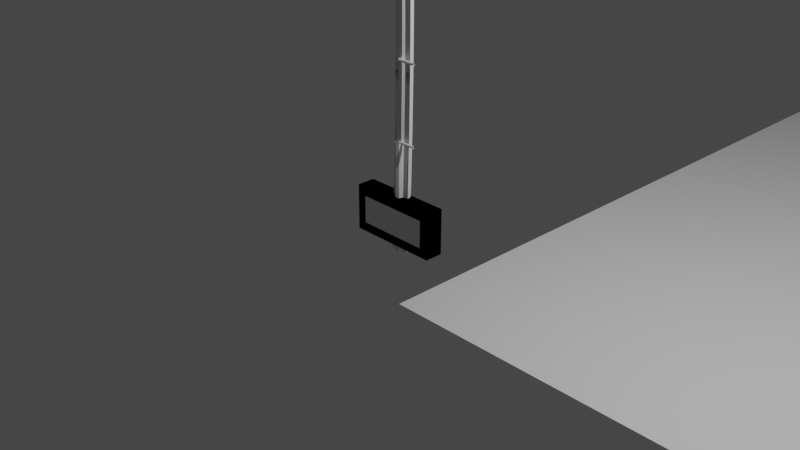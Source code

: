 # Source: reaperForge.blend  (saved by Blender 3.0.42; exported with 4.5.12 LTS)
import bpy
from mathutils import Matrix  # noqa: F401  (used for matrix-valued properties, if any)

bpy.ops.wm.read_factory_settings(use_empty=True)
scene = bpy.context.scene
scene.name = 'Scene'

# ---- collections
col_scalelengths = bpy.data.collections.new('ScaleLengths'); scene.collection.children.link(col_scalelengths)
col_fret = bpy.data.collections.new('Fret'); scene.collection.children.link(col_fret)
col_guitars = bpy.data.collections.new('Guitars'); scene.collection.children.link(col_guitars)
col_strings = bpy.data.collections.new('Strings'); col_guitars.children.link(col_strings)
col_ground = bpy.data.collections.new('Ground'); scene.collection.children.link(col_ground)
col_note = bpy.data.collections.new('Note'); scene.collection.children.link(col_note)

# ---- world
world_world = bpy.data.worlds.new('World'); scene.world = world_world
world_world.use_nodes = True; world_world.node_tree.nodes.clear()
_N = world_world.node_tree.nodes; _L = world_world.node_tree.links
n0 = _N.new('ShaderNodeOutputWorld'); n0.name = 'World Output'; n0.location = (300, 300)
n1 = _N.new('ShaderNodeBackground'); n1.name = 'Background'; n1.location = (10, 300)
n1.inputs[0].default_value = (0.05088, 0.05088, 0.05088, 1.0)
_L.new(n1.outputs[0], n0.inputs[0])
n0.is_active_output = True
world_world.color = (0.05088, 0.05088, 0.05088)
world_world.use_sun_shadow = False
world_world.sun_shadow_jitter_overblur = 0.0

# ---- cameras
cam_camera = bpy.data.cameras.new('Camera')
cam_camera.clip_end = 100.0
cam_camera.ortho_scale = 7.314

# ---- lights
light_light = bpy.data.lights.new('Light', 'POINT')
light_light.transmission_factor = 0.0
light_light.energy = 1000.0
light_light.shadow_soft_size = 0.1
light_light.shadow_maximum_resolution = 0.006
light_light.use_absolute_resolution = True

# ---- meshes
me_cube_001 = bpy.data.meshes.new('Cube.001')
me_cube_001.from_pydata([(1.776e-16, 0.0, 0.0), (1.776e-16, 0.03635, 0.0), (1.776e-16, 0.07067, 0.0), (1.776e-16, 0.1031, 0.0), (1.776e-16, 0.1336, 0.0), (1.776e-16, 0.1897, 0.0), (1.776e-16, 0.1625, 0.0), (1.776e-16, 0.2154, 0.0), (1.776e-16, 0.2397, 0.0), (1.776e-16, 0.2626, 0.0), (1.776e-16, 0.2842, 0.0), (1.776e-16, 0.3046, 0.0), (1.776e-16, 0.3239, 0.0), (1.776e-16, 0.342, 0.0), (1.776e-16, 0.3592, 0.0), (1.776e-16, 0.3754, 0.0), (1.776e-16, 0.3907, 0.0), (1.776e-16, 0.4051, 0.0), (1.776e-16, 0.4187, 0.0), (1.776e-16, 0.4316, 0.0), (1.776e-16, 0.4437, 0.0), (1.776e-16, 0.4551, 0.0), (1.776e-16, 0.4649, 0.0), (1.776e-16, 0.4761, 0.0), (1.776e-16, 0.4858, 0.0)], [], [])
_uv = me_cube_001.uv_layers.new(name='UVMap')
_uv.uv.foreach_set('vector', [])
me_cube_001.use_remesh_fix_poles = True
me_cube_001.use_remesh_preserve_attributes = False
me_cube_001.update()
me_cube_002 = bpy.data.meshes.new('Cube.002')
me_cube_002.from_pydata([(1.776e-16, 0.0, 0.1), (1.776e-16, 0.03849, 0.1), (1.776e-16, 0.07482, 0.1), (1.776e-16, 0.1091, 0.1), (1.776e-16, 0.172, 0.1), (1.776e-16, 0.1415, 0.1), (1.776e-16, 0.2009, 0.1), (1.776e-16, 0.2281, 0.1), (1.776e-16, 0.2538, 0.1), (1.776e-16, 0.278, 0.1), (1.776e-16, 0.3009, 0.1), (1.776e-16, 0.3225, 0.1), (1.776e-16, 0.3429, 0.1), (1.776e-16, 0.3621, 0.1), (1.776e-16, 0.3803, 0.1), (1.776e-16, 0.3975, 0.1), (1.776e-16, 0.4136, 0.1), (1.776e-16, 0.4289, 0.1), (1.776e-16, 0.4433, 0.1), (1.776e-16, 0.4569, 0.1), (1.776e-16, 0.4698, 0.1), (1.776e-16, 0.4819, 0.1), (1.776e-16, 0.4934, 0.1), (1.776e-16, 0.5042, 0.1), (1.776e-16, 0.5143, 0.1)], [], [])
_uv = me_cube_002.uv_layers.new(name='UVMap')
_uv.uv.foreach_set('vector', [])
me_cube_002.use_remesh_fix_poles = True
me_cube_002.use_remesh_preserve_attributes = False
me_cube_002.update()
me_cube_004 = bpy.data.meshes.new('Cube.004')
me_cube_004.from_pydata([(1.776e-16, 0.0, 0.2), (1.776e-16, 0.04847, 0.2), (1.776e-16, 0.09422, 0.2), (1.776e-16, 0.1374, 0.2), (1.776e-16, 0.2166, 0.2), (1.776e-16, 0.1782, 0.2), (1.776e-16, 0.2529, 0.2), (1.776e-16, 0.2872, 0.2), (1.776e-16, 0.3196, 0.2), (1.776e-16, 0.3501, 0.2), (1.776e-16, 0.3789, 0.2), (1.776e-16, 0.4061, 0.2), (1.776e-16, 0.4318, 0.2), (1.776e-16, 0.456, 0.2), (1.776e-16, 0.4789, 0.2), (1.776e-16, 0.5005, 0.2), (1.776e-16, 0.5209, 0.2), (1.776e-16, 0.5401, 0.2), (1.776e-16, 0.5583, 0.2), (1.776e-16, 0.5754, 0.2), (1.776e-16, 0.5916, 0.2), (1.776e-16, 0.6069, 0.2), (1.776e-16, 0.6213, 0.2), (1.776e-16, 0.6349, 0.2), (1.776e-16, 0.6477, 0.2)], [], [])
_uv = me_cube_004.uv_layers.new(name='UVMap')
_uv.uv.foreach_set('vector', [])
me_cube_004.use_remesh_fix_poles = True
me_cube_004.use_remesh_preserve_attributes = False
me_cube_004.update()
me_nurbspath_001 = bpy.data.meshes.new('NurbsPath.001')
me_nurbspath_001.from_pydata([(-0.09932, 0.01974, -0.3523), (-0.09355, 0.03872, -0.3531), (-0.0842, 0.05621, -0.3538), (-0.0716, 0.07155, -0.3544), (-0.05626, 0.08413, -0.3549), (-0.03875, 0.09348, -0.3553), (-0.01976, 0.09924, -0.3555), (4.295e-08, 0.1012, -0.3556), (0.01976, 0.09924, -0.3555), (0.03875, 0.09348, -0.3553), (0.05626, 0.08413, -0.3549), (0.0716, 0.07155, -0.3544), (0.0842, 0.05621, -0.3538), (0.09355, 0.03872, -0.3531), (0.09932, 0.01974, -0.3523), (0.1013, -1.989e-07, -0.3515), (0.05321, -0.003884, -0.3514), (0.02532, -0.03462, -0.3502), (-0.02532, -0.03462, -0.3502), (-0.05321, -0.003884, -0.3514), (-0.1013, -1.13e-07, -0.3515), (-0.09932, 0.01974, 4.61), (-0.09355, 0.03872, 4.611), (-0.0842, 0.05621, 4.612), (-0.0716, 0.07155, 4.612), (-0.05626, 0.08413, 4.613), (-0.03875, 0.09348, 4.613), (-0.01976, 0.09924, 4.613), (4.295e-08, 0.1012, 4.613), (0.01976, 0.09924, 4.613), (0.03875, 0.09348, 4.613), (0.05626, 0.08413, 4.613), (0.0716, 0.07155, 4.612), (0.0842, 0.05621, 4.612), (0.09355, 0.03872, 4.611), (0.09932, 0.01974, 4.61), (0.1013, 1.399e-07, 4.609), (0.05321, -0.003883, 4.609), (0.02532, -0.03462, 4.608), (-0.02532, -0.03462, 4.608), (-0.05321, -0.003883, 4.609), (-0.1013, 2.258e-07, 4.609), (-0.09932, 0.01974, 4.61), (-0.09355, 0.03872, 4.611), (-0.0842, 0.05621, 4.612), (-0.0716, 0.07155, 4.612), (-0.05626, 0.08413, 4.613), (-0.03875, 0.09348, 4.613), (-0.01976, 0.09924, 4.613), (4.295e-08, 0.1012, 4.613), (0.01976, 0.09924, 4.613), (0.03875, 0.09348, 4.613), (0.05626, 0.08413, 4.613), (0.0716, 0.07155, 4.612), (0.0842, 0.05621, 4.612), (0.09355, 0.03872, 4.611), (0.09932, 0.01974, 4.61), (0.1013, 1.399e-07, 4.609), (0.05321, -0.003883, 4.609), (0.02532, -0.03462, 4.608), (-0.02532, -0.03462, 4.608), (-0.05321, -0.003883, 4.609), (-0.1013, 2.258e-07, 4.609), (-0.09932, 0.02806, 4.394), (-0.09355, 0.04704, 4.395), (-0.0842, 0.06454, 4.396), (-0.0716, 0.07987, 4.396), (-0.05626, 0.09246, 4.397), (-0.03875, 0.1018, 4.397), (-0.01976, 0.1076, 4.397), (4.498e-08, 0.1095, 4.397), (0.01976, 0.1076, 4.397), (0.03875, 0.1018, 4.397), (0.05626, 0.09246, 4.397), (0.0716, 0.07987, 4.396), (0.0842, 0.06454, 4.396), (0.09355, 0.04704, 4.395), (0.09932, 0.02806, 4.394), (0.1013, 0.008318, 4.394), (0.05321, 0.004434, 4.393), (0.02532, -0.02631, 4.392), (-0.02532, -0.02631, 4.392), (-0.05321, 0.004434, 4.393), (-0.1013, 0.008318, 4.394), (-0.09932, 0.03562, 4.179), (-0.09355, 0.05461, 4.179), (-0.0842, 0.07211, 4.18), (-0.0716, 0.08744, 4.18), (-0.05626, 0.1, 4.181), (-0.03875, 0.1094, 4.181), (-0.01976, 0.1151, 4.181), (4.683e-08, 0.1171, 4.181), (0.01976, 0.1151, 4.181), (0.03875, 0.1094, 4.181), (0.05626, 0.1, 4.181), (0.0716, 0.08744, 4.18), (0.0842, 0.07211, 4.18), (0.09355, 0.05461, 4.179), (0.09932, 0.03562, 4.179), (0.1013, 0.01588, 4.178), (0.05321, 0.01199, 4.178), (0.02532, -0.01875, 4.177), (-0.02532, -0.01875, 4.177), (-0.05321, 0.01199, 4.178), (-0.1013, 0.01588, 4.178), (-0.09932, 0.04243, 3.963), (-0.09355, 0.06142, 3.963), (-0.0842, 0.07892, 3.964), (-0.0716, 0.09426, 3.964), (-0.05626, 0.1068, 3.965), (-0.03875, 0.1162, 3.965), (-0.01976, 0.122, 3.965), (4.849e-08, 0.1239, 3.965), (0.01976, 0.122, 3.965), (0.03875, 0.1162, 3.965), (0.05626, 0.1068, 3.965), (0.0716, 0.09426, 3.964), (0.0842, 0.07892, 3.964), (0.09355, 0.06142, 3.963), (0.09932, 0.04243, 3.963), (0.1013, 0.02268, 3.962), (0.05321, 0.0188, 3.962), (0.02532, -0.01195, 3.961), (-0.02532, -0.01195, 3.961), (-0.05321, 0.0188, 3.962), (-0.1013, 0.02268, 3.962), (-0.09932, 0.04848, 3.747), (-0.09355, 0.06747, 3.748), (-0.0842, 0.08497, 3.748), (-0.0716, 0.1003, 3.748), (-0.05626, 0.1129, 3.749), (-0.03875, 0.1223, 3.749), (-0.01976, 0.128, 3.749), (4.997e-08, 0.13, 3.749), (0.01976, 0.128, 3.749), (0.03875, 0.1223, 3.749), (0.05626, 0.1129, 3.749), (0.0716, 0.1003, 3.748), (0.0842, 0.08497, 3.748), (0.09355, 0.06747, 3.748), (0.09932, 0.04848, 3.747), (0.1013, 0.02873, 3.747), (0.05321, 0.02485, 3.746), (0.02532, -0.005906, 3.746), (-0.02532, -0.005906, 3.746), (-0.05321, 0.02485, 3.746), (-0.1013, 0.02873, 3.747), (-0.09932, 0.05378, 3.531), (-0.09355, 0.07277, 3.532), (-0.0842, 0.09027, 3.532), (-0.0716, 0.1056, 3.532), (-0.05626, 0.1182, 3.533), (-0.03875, 0.1276, 3.533), (-0.01976, 0.1333, 3.533), (5.126e-08, 0.1353, 3.533), (0.01976, 0.1333, 3.533), (0.03875, 0.1276, 3.533), (0.05626, 0.1182, 3.533), (0.0716, 0.1056, 3.532), (0.0842, 0.09027, 3.532), (0.09355, 0.07277, 3.532), (0.09932, 0.05378, 3.531), (0.1013, 0.03403, 3.531), (0.05321, 0.03014, 3.531), (0.02532, -0.0006164, 3.53), (-0.02532, -0.0006164, 3.53), (-0.05321, 0.03014, 3.531), (-0.1013, 0.03403, 3.531), (-0.09932, 0.05832, 3.316), (-0.09355, 0.07731, 3.316), (-0.0842, 0.09481, 3.316), (-0.0716, 0.1102, 3.317), (-0.05626, 0.1227, 3.317), (-0.03875, 0.1321, 3.317), (-0.01976, 0.1379, 3.317), (5.237e-08, 0.1398, 3.317), (0.01976, 0.1379, 3.317), (0.03875, 0.1321, 3.317), (0.05626, 0.1227, 3.317), (0.0716, 0.1102, 3.317), (0.0842, 0.09481, 3.316), (0.09355, 0.07731, 3.316), (0.09932, 0.05832, 3.316), (0.1013, 0.03856, 3.315), (0.05321, 0.03468, 3.315), (0.02532, 0.003918, 3.314), (-0.02532, 0.003918, 3.314), (-0.05321, 0.03468, 3.315), (-0.1013, 0.03856, 3.315), (-0.09932, 0.0621, 3.1), (-0.09355, 0.08109, 3.1), (-0.0842, 0.0986, 3.1), (-0.0716, 0.1139, 3.101), (-0.05626, 0.1265, 3.101), (-0.03875, 0.1359, 3.101), (-0.01976, 0.1416, 3.101), (5.33e-08, 0.1436, 3.101), (0.01976, 0.1416, 3.101), (0.03875, 0.1359, 3.101), (0.05626, 0.1265, 3.101), (0.0716, 0.1139, 3.101), (0.0842, 0.0986, 3.1), (0.09355, 0.08109, 3.1), (0.09932, 0.0621, 3.1), (0.1013, 0.04234, 3.099), (0.05321, 0.03846, 3.099), (0.02532, 0.007696, 3.099), (-0.02532, 0.007696, 3.099), (-0.05321, 0.03846, 3.099), (-0.1013, 0.04234, 3.099), (-0.09932, 0.06512, 2.884), (-0.09355, 0.08412, 2.884), (-0.0842, 0.1016, 2.884), (-0.0716, 0.117, 2.885), (-0.05626, 0.1296, 2.885), (-0.03875, 0.1389, 2.885), (-0.01976, 0.1447, 2.885), (5.403e-08, 0.1466, 2.885), (0.01976, 0.1447, 2.885), (0.03875, 0.1389, 2.885), (0.05626, 0.1296, 2.885), (0.0716, 0.117, 2.885), (0.0842, 0.1016, 2.884), (0.09355, 0.08412, 2.884), (0.09932, 0.06512, 2.884), (0.1013, 0.04537, 2.884), (0.05321, 0.04148, 2.884), (0.02532, 0.01072, 2.883), (-0.02532, 0.01072, 2.883), (-0.05321, 0.04148, 2.884), (-0.1013, 0.04537, 2.884), (-0.09932, 0.06739, 2.668), (-0.09355, 0.08639, 2.668), (-0.0842, 0.1039, 2.669), (-0.0716, 0.1192, 2.669), (-0.05626, 0.1318, 2.669), (-0.03875, 0.1412, 2.669), (-0.01976, 0.147, 2.669), (5.459e-08, 0.1489, 2.669), (0.01976, 0.147, 2.669), (0.03875, 0.1412, 2.669), (0.05626, 0.1318, 2.669), (0.0716, 0.1192, 2.669), (0.0842, 0.1039, 2.669), (0.09355, 0.08639, 2.668), (0.09932, 0.06739, 2.668), (0.1013, 0.04764, 2.668), (0.05321, 0.04375, 2.668), (0.02532, 0.01299, 2.668), (-0.02532, 0.01299, 2.668), (-0.05321, 0.04375, 2.668), (-0.1013, 0.04764, 2.668), (-0.09932, 0.0689, 2.453), (-0.09355, 0.0879, 2.453), (-0.0842, 0.1054, 2.453), (-0.0716, 0.1208, 2.453), (-0.05626, 0.1333, 2.453), (-0.03875, 0.1427, 2.453), (-0.01976, 0.1485, 2.453), (5.496e-08, 0.1504, 2.453), (0.01976, 0.1485, 2.453), (0.03875, 0.1427, 2.453), (0.05626, 0.1333, 2.453), (0.0716, 0.1208, 2.453), (0.0842, 0.1054, 2.453), (0.09355, 0.0879, 2.453), (0.09932, 0.0689, 2.453), (0.1013, 0.04915, 2.452), (0.05321, 0.04526, 2.452), (0.02532, 0.0145, 2.452), (-0.02532, 0.0145, 2.452), (-0.05321, 0.04526, 2.452), (-0.1013, 0.04915, 2.452), (-0.09932, 0.06966, 2.237), (-0.09355, 0.08866, 2.237), (-0.0842, 0.1062, 2.237), (-0.0716, 0.1215, 2.237), (-0.05626, 0.1341, 2.237), (-0.03875, 0.1435, 2.237), (-0.01976, 0.1492, 2.237), (5.514e-08, 0.1512, 2.237), (0.01976, 0.1492, 2.237), (0.03875, 0.1435, 2.237), (0.05626, 0.1341, 2.237), (0.0716, 0.1215, 2.237), (0.0842, 0.1062, 2.237), (0.09355, 0.08866, 2.237), (0.09932, 0.06966, 2.237), (0.1013, 0.04991, 2.237), (0.05321, 0.04602, 2.237), (0.02532, 0.01525, 2.237), (-0.02532, 0.01525, 2.237), (-0.05321, 0.04602, 2.237), (-0.1013, 0.04991, 2.237), (-0.09932, 0.06966, 2.021), (-0.09355, 0.08866, 2.021), (-0.0842, 0.1062, 2.021), (-0.0716, 0.1215, 2.021), (-0.05626, 0.1341, 2.021), (-0.03875, 0.1435, 2.021), (-0.01976, 0.1492, 2.021), (5.514e-08, 0.1512, 2.021), (0.01976, 0.1492, 2.021), (0.03875, 0.1435, 2.021), (0.05626, 0.1341, 2.021), (0.0716, 0.1215, 2.021), (0.0842, 0.1062, 2.021), (0.09355, 0.08866, 2.021), (0.09932, 0.06966, 2.021), (0.1013, 0.04991, 2.021), (0.05321, 0.04602, 2.021), (0.02532, 0.01525, 2.021), (-0.02532, 0.01525, 2.021), (-0.05321, 0.04602, 2.021), (-0.1013, 0.04991, 2.021), (-0.09932, 0.0689, 1.805), (-0.09355, 0.0879, 1.805), (-0.0842, 0.1054, 1.805), (-0.0716, 0.1208, 1.805), (-0.05626, 0.1333, 1.805), (-0.03875, 0.1427, 1.805), (-0.01976, 0.1485, 1.805), (5.496e-08, 0.1504, 1.805), (0.01976, 0.1485, 1.805), (0.03875, 0.1427, 1.805), (0.05626, 0.1333, 1.805), (0.0716, 0.1208, 1.805), (0.0842, 0.1054, 1.805), (0.09355, 0.0879, 1.805), (0.09932, 0.0689, 1.805), (0.1013, 0.04915, 1.805), (0.05321, 0.04526, 1.805), (0.02532, 0.0145, 1.806), (-0.02532, 0.0145, 1.806), (-0.05321, 0.04526, 1.805), (-0.1013, 0.04915, 1.805), (-0.09932, 0.06739, 1.589), (-0.09355, 0.08639, 1.589), (-0.0842, 0.1039, 1.589), (-0.0716, 0.1192, 1.589), (-0.05626, 0.1318, 1.589), (-0.03875, 0.1412, 1.589), (-0.01976, 0.147, 1.589), (5.459e-08, 0.1489, 1.589), (0.01976, 0.147, 1.589), (0.03875, 0.1412, 1.589), (0.05626, 0.1318, 1.589), (0.0716, 0.1192, 1.589), (0.0842, 0.1039, 1.589), (0.09355, 0.08639, 1.589), (0.09932, 0.06739, 1.589), (0.1013, 0.04764, 1.59), (0.05321, 0.04375, 1.59), (0.02532, 0.01299, 1.59), (-0.02532, 0.01299, 1.59), (-0.05321, 0.04375, 1.59), (-0.1013, 0.04764, 1.59), (-0.09932, 0.06512, 1.374), (-0.09355, 0.08412, 1.373), (-0.0842, 0.1016, 1.373), (-0.0716, 0.117, 1.373), (-0.05626, 0.1296, 1.373), (-0.03875, 0.1389, 1.373), (-0.01976, 0.1447, 1.373), (5.403e-08, 0.1466, 1.373), (0.01976, 0.1447, 1.373), (0.03875, 0.1389, 1.373), (0.05626, 0.1296, 1.373), (0.0716, 0.117, 1.373), (0.0842, 0.1016, 1.373), (0.09355, 0.08412, 1.373), (0.09932, 0.06512, 1.374), (0.1013, 0.04537, 1.374), (0.05321, 0.04148, 1.374), (0.02532, 0.01072, 1.374), (-0.02532, 0.01072, 1.374), (-0.05321, 0.04148, 1.374), (-0.1013, 0.04537, 1.374), (-0.09932, 0.0621, 1.158), (-0.09355, 0.08109, 1.158), (-0.0842, 0.0986, 1.157), (-0.0716, 0.1139, 1.157), (-0.05626, 0.1265, 1.157), (-0.03875, 0.1359, 1.157), (-0.01976, 0.1416, 1.157), (5.33e-08, 0.1436, 1.157), (0.01976, 0.1416, 1.157), (0.03875, 0.1359, 1.157), (0.05626, 0.1265, 1.157), (0.0716, 0.1139, 1.157), (0.0842, 0.0986, 1.157), (0.09355, 0.08109, 1.158), (0.09932, 0.0621, 1.158), (0.1013, 0.04234, 1.158), (0.05321, 0.03846, 1.158), (0.02532, 0.007696, 1.159), (-0.02532, 0.007696, 1.159), (-0.05321, 0.03846, 1.158), (-0.1013, 0.04234, 1.158), (-0.09932, 0.05832, 0.9422), (-0.09355, 0.07731, 0.9418), (-0.0842, 0.09481, 0.9415), (-0.0716, 0.1102, 0.9412), (-0.05626, 0.1227, 0.941), (-0.03875, 0.1321, 0.9408), (-0.01976, 0.1379, 0.9407), (5.237e-08, 0.1398, 0.9406), (0.01976, 0.1379, 0.9407), (0.03875, 0.1321, 0.9408), (0.05626, 0.1227, 0.941), (0.0716, 0.1102, 0.9412), (0.0842, 0.09481, 0.9415), (0.09355, 0.07731, 0.9418), (0.09932, 0.05831, 0.9422), (0.1013, 0.03856, 0.9426), (0.05321, 0.03468, 0.9427), (0.02532, 0.003918, 0.9433), (-0.02532, 0.003918, 0.9433), (-0.05321, 0.03468, 0.9427), (-0.1013, 0.03856, 0.9426), (-0.09932, 0.05378, 0.7264), (-0.09355, 0.07277, 0.726), (-0.0842, 0.09027, 0.7256), (-0.0716, 0.1056, 0.7253), (-0.05626, 0.1182, 0.725), (-0.03875, 0.1276, 0.7248), (-0.01976, 0.1333, 0.7246), (5.126e-08, 0.1353, 0.7246), (0.01976, 0.1333, 0.7246), (0.03875, 0.1276, 0.7248), (0.05626, 0.1182, 0.725), (0.0716, 0.1056, 0.7253), (0.0842, 0.09027, 0.7256), (0.09355, 0.07277, 0.726), (0.09932, 0.05378, 0.7264), (0.1013, 0.03403, 0.7269), (0.05321, 0.03014, 0.727), (0.02532, -0.0006166, 0.7277), (-0.02532, -0.0006166, 0.7277), (-0.05321, 0.03014, 0.727), (-0.1013, 0.03403, 0.7269), (-0.09932, 0.04848, 0.5107), (-0.09355, 0.06747, 0.5102), (-0.0842, 0.08497, 0.5097), (-0.0716, 0.1003, 0.5093), (-0.05626, 0.1129, 0.509), (-0.03875, 0.1223, 0.5087), (-0.01976, 0.128, 0.5086), (4.997e-08, 0.13, 0.5085), (0.01976, 0.128, 0.5086), (0.03875, 0.1223, 0.5087), (0.05626, 0.1129, 0.509), (0.0716, 0.1003, 0.5093), (0.0842, 0.08497, 0.5097), (0.09355, 0.06747, 0.5102), (0.09932, 0.04848, 0.5107), (0.1013, 0.02873, 0.5112), (0.05321, 0.02485, 0.5113), (0.02532, -0.005907, 0.5121), (-0.02532, -0.005907, 0.5121), (-0.05321, 0.02485, 0.5113), (-0.1013, 0.02873, 0.5112), (-0.09932, 0.04243, 0.2949), (-0.09355, 0.06142, 0.2944), (-0.0842, 0.07892, 0.2938), (-0.0716, 0.09426, 0.2934), (-0.05626, 0.1068, 0.293), (-0.03875, 0.1162, 0.2927), (-0.01976, 0.122, 0.2926), (4.849e-08, 0.1239, 0.2925), (0.01976, 0.122, 0.2926), (0.03875, 0.1162, 0.2927), (0.05626, 0.1068, 0.293), (0.0716, 0.09426, 0.2934), (0.0842, 0.07892, 0.2938), (0.09355, 0.06142, 0.2944), (0.09932, 0.04243, 0.2949), (0.1013, 0.02268, 0.2955), (0.05321, 0.0188, 0.2956), (0.02532, -0.01195, 0.2966), (-0.02532, -0.01195, 0.2966), (-0.05321, 0.0188, 0.2956), (-0.1013, 0.02268, 0.2955), (-0.09932, 0.03562, 0.07917), (-0.09355, 0.05461, 0.07854), (-0.0842, 0.07211, 0.07796), (-0.0716, 0.08744, 0.07745), (-0.05626, 0.1, 0.07703), (-0.03875, 0.1094, 0.07672), (-0.01976, 0.1151, 0.07652), (4.683e-08, 0.1171, 0.07646), (0.01976, 0.1151, 0.07652), (0.03875, 0.1094, 0.07672), (0.05626, 0.1, 0.07703), (0.0716, 0.08744, 0.07745), (0.0842, 0.07211, 0.07796), (0.09355, 0.05461, 0.07854), (0.09932, 0.03562, 0.07917), (0.1013, 0.01588, 0.07983), (0.05321, 0.01199, 0.07996), (0.02532, -0.01875, 0.08098), (-0.02532, -0.01875, 0.08098), (-0.05321, 0.01199, 0.07996), (-0.1013, 0.01588, 0.07983), (-0.09932, 0.02806, -0.1366), (-0.09355, 0.04704, -0.1373), (-0.0842, 0.06454, -0.1379), (-0.0716, 0.07987, -0.1385), (-0.05626, 0.09246, -0.139), (-0.03875, 0.1018, -0.1393), (-0.01976, 0.1076, -0.1395), (4.498e-08, 0.1095, -0.1396), (0.01976, 0.1076, -0.1395), (0.03875, 0.1018, -0.1393), (0.05626, 0.09246, -0.139), (0.0716, 0.07987, -0.1385), (0.0842, 0.06454, -0.1379), (0.09355, 0.04704, -0.1373), (0.09932, 0.02806, -0.1366), (0.1013, 0.008317, -0.1359), (0.05321, 0.004433, -0.1357), (0.02532, -0.02631, -0.1346), (-0.02532, -0.02631, -0.1346), (-0.05321, 0.004434, -0.1357), (-0.1013, 0.008317, -0.1359), (-0.09932, 0.01974, -0.3523), (-0.09355, 0.03872, -0.3531), (-0.0842, 0.05621, -0.3538), (-0.0716, 0.07155, -0.3544), (-0.05626, 0.08413, -0.3549), (-0.03875, 0.09348, -0.3553), (-0.01976, 0.09924, -0.3555), (4.295e-08, 0.1012, -0.3556), (0.01976, 0.09924, -0.3555), (0.03875, 0.09348, -0.3553), (0.05626, 0.08413, -0.3549), (0.0716, 0.07155, -0.3544), (0.0842, 0.05621, -0.3538), (0.09355, 0.03872, -0.3531), (0.09932, 0.01974, -0.3523), (0.1013, -1.989e-07, -0.3515), (0.05321, -0.003884, -0.3514), (0.02532, -0.03462, -0.3502), (-0.02532, -0.03462, -0.3502), (-0.05321, -0.003884, -0.3514), (-0.1013, -1.13e-07, -0.3515), (-0.1013, 2.258e-07, 4.609), (-0.1013, 0.008318, 4.394), (0.1013, 1.399e-07, 4.609), (0.1013, 0.008318, 4.394), (0.05321, -0.003883, 4.609), (0.05321, 0.004434, 4.393), (0.02532, -0.03462, 4.608), (0.02532, -0.02631, 4.392), (-0.02532, -0.03462, 4.608), (-0.02532, -0.02631, 4.392), (-0.05321, -0.003883, 4.609), (-0.05321, 0.004434, 4.393), (-0.1013, 0.01588, 4.178), (0.1013, 0.01588, 4.178), (0.05321, 0.01199, 4.178), (0.02532, -0.01875, 4.177), (-0.02532, -0.01875, 4.177), (-0.05321, 0.01199, 4.178), (-0.1013, 0.02268, 3.962), (0.1013, 0.02268, 3.962), (0.05321, 0.0188, 3.962), (0.02532, -0.01195, 3.961), (-0.02532, -0.01195, 3.961), (-0.05321, 0.0188, 3.962), (-0.1013, 0.02873, 3.747), (0.1013, 0.02873, 3.747), (0.05321, 0.02485, 3.746), (0.02532, -0.005906, 3.746), (-0.02532, -0.005906, 3.746), (-0.05321, 0.02485, 3.746), (-0.1013, 0.03403, 3.531), (0.1013, 0.03403, 3.531), (0.05321, 0.03014, 3.531), (0.02532, -0.0006164, 3.53), (-0.02532, -0.0006164, 3.53), (-0.05321, 0.03014, 3.531), (-0.1013, 0.03856, 3.315), (0.1013, 0.03856, 3.315), (0.05321, 0.03468, 3.315), (0.02532, 0.003918, 3.314), (-0.02532, 0.003918, 3.314), (-0.05321, 0.03468, 3.315), (-0.1013, 0.04234, 3.099), (0.1013, 0.04234, 3.099), (0.05321, 0.03846, 3.099), (0.02532, 0.007696, 3.099), (-0.02532, 0.007696, 3.099), (-0.05321, 0.03846, 3.099), (-0.1013, 0.04537, 2.884), (0.1013, 0.04537, 2.884), (0.05321, 0.04148, 2.884), (0.02532, 0.01072, 2.883), (-0.02532, 0.01072, 2.883), (-0.05321, 0.04148, 2.884), (-0.1013, 0.04764, 2.668), (0.1013, 0.04764, 2.668), (0.05321, 0.04375, 2.668), (0.02532, 0.01299, 2.668), (-0.02532, 0.01299, 2.668), (-0.05321, 0.04375, 2.668), (-0.1013, 0.04915, 2.452), (0.1013, 0.04915, 2.452), (0.05321, 0.04526, 2.452), (0.02532, 0.0145, 2.452), (-0.02532, 0.0145, 2.452), (-0.05321, 0.04526, 2.452), (-0.1013, 0.04991, 2.237), (0.1013, 0.04991, 2.237), (0.05321, 0.04602, 2.237), (0.02532, 0.01525, 2.237), (-0.02532, 0.01525, 2.237), (-0.05321, 0.04602, 2.237), (-0.1013, 0.04991, 2.021), (0.1013, 0.04991, 2.021), (0.05321, 0.04602, 2.021), (0.02532, 0.01525, 2.021), (-0.02532, 0.01525, 2.021), (-0.05321, 0.04602, 2.021), (-0.1013, 0.04915, 1.805), (0.1013, 0.04915, 1.805), (0.05321, 0.04526, 1.805), (0.02532, 0.0145, 1.806), (-0.02532, 0.0145, 1.806), (-0.05321, 0.04526, 1.805), (-0.1013, 0.04764, 1.59), (0.1013, 0.04764, 1.59), (0.05321, 0.04375, 1.59), (0.02532, 0.01299, 1.59), (-0.02532, 0.01299, 1.59), (-0.05321, 0.04375, 1.59), (-0.1013, 0.04537, 1.374), (0.1013, 0.04537, 1.374), (0.05321, 0.04148, 1.374), (0.02532, 0.01072, 1.374), (-0.02532, 0.01072, 1.374), (-0.05321, 0.04148, 1.374), (-0.1013, 0.04234, 1.158), (0.1013, 0.04234, 1.158), (0.05321, 0.03846, 1.158), (0.02532, 0.007696, 1.159), (-0.02532, 0.007696, 1.159), (-0.05321, 0.03846, 1.158), (-0.1013, 0.03856, 0.9426), (0.1013, 0.03856, 0.9426), (0.05321, 0.03468, 0.9427), (0.02532, 0.003918, 0.9433), (-0.02532, 0.003918, 0.9433), (-0.05321, 0.03468, 0.9427), (-0.1013, 0.03403, 0.7269), (0.1013, 0.03403, 0.7269), (0.05321, 0.03014, 0.727), (0.02532, -0.0006166, 0.7277), (-0.02532, -0.0006166, 0.7277), (-0.05321, 0.03014, 0.727), (-0.1013, 0.02873, 0.5112), (0.1013, 0.02873, 0.5112), (0.05321, 0.02485, 0.5113), (0.02532, -0.005907, 0.5121), (-0.02532, -0.005907, 0.5121), (-0.05321, 0.02485, 0.5113), (-0.1013, 0.02268, 0.2955), (0.1013, 0.02268, 0.2955), (0.05321, 0.0188, 0.2956), (0.02532, -0.01195, 0.2966), (-0.02532, -0.01195, 0.2966), (-0.05321, 0.0188, 0.2956), (-0.1013, 0.01588, 0.07983), (0.1013, 0.01588, 0.07983), (0.05321, 0.01199, 0.07996), (0.02532, -0.01875, 0.08098), (-0.02532, -0.01875, 0.08098), (-0.05321, 0.01199, 0.07996), (-0.1013, 0.008317, -0.1359), (0.1013, 0.008317, -0.1359), (0.05321, 0.004433, -0.1357), (0.02532, -0.02631, -0.1346), (-0.02532, -0.02631, -0.1346), (-0.05321, 0.004434, -0.1357), (-0.1013, -1.13e-07, -0.3515), (0.1013, -1.989e-07, -0.3515), (0.05321, -0.003884, -0.3514), (0.02532, -0.03462, -0.3502), (-0.02532, -0.03462, -0.3502), (-0.05321, -0.003884, -0.3514)], [], [(8, 6, 7), (9, 6, 8), (9, 5, 6), (9, 4, 5), (10, 4, 9), (11, 4, 10), (11, 3, 4), (11, 2, 3), (12, 2, 11), (12, 1, 2), (13, 1, 12), (13, 0, 1), (14, 0, 13), (14, 20, 0), (15, 20, 14), (15, 19, 20), (16, 19, 15), (16, 18, 19), (17, 18, 16), (37, 39, 38), (37, 40, 39), (36, 40, 37), (36, 41, 40), (35, 41, 36), (35, 21, 41), (34, 21, 35), (34, 22, 21), (33, 22, 34), (33, 23, 22), (32, 23, 33), (32, 24, 23), (31, 24, 32), (31, 25, 24), (30, 25, 31), (30, 26, 25), (29, 26, 30), (29, 27, 26), (28, 27, 29), (42, 63, 547, 546), (43, 64, 63, 42), (44, 65, 64, 43), (45, 66, 65, 44), (46, 67, 66, 45), (47, 68, 67, 46), (48, 69, 68, 47), (49, 70, 69, 48), (50, 71, 70, 49), (51, 72, 71, 50), (52, 73, 72, 51), (53, 74, 73, 52), (54, 75, 74, 53), (55, 76, 75, 54), (56, 77, 76, 55), (548, 549, 77, 56), (550, 551, 78, 57), (552, 553, 79, 58), (554, 555, 80, 59), (556, 557, 81, 60), (62, 83, 82, 61), (63, 84, 558, 547), (64, 85, 84, 63), (65, 86, 85, 64), (66, 87, 86, 65), (67, 88, 87, 66), (68, 89, 88, 67), (69, 90, 89, 68), (70, 91, 90, 69), (71, 92, 91, 70), (72, 93, 92, 71), (73, 94, 93, 72), (74, 95, 94, 73), (75, 96, 95, 74), (76, 97, 96, 75), (77, 98, 97, 76), (549, 559, 98, 77), (551, 560, 99, 78), (553, 561, 100, 79), (555, 562, 101, 80), (557, 563, 102, 81), (83, 104, 103, 82), (84, 105, 564, 558), (85, 106, 105, 84), (86, 107, 106, 85), (87, 108, 107, 86), (88, 109, 108, 87), (89, 110, 109, 88), (90, 111, 110, 89), (91, 112, 111, 90), (92, 113, 112, 91), (93, 114, 113, 92), (94, 115, 114, 93), (95, 116, 115, 94), (96, 117, 116, 95), (97, 118, 117, 96), (98, 119, 118, 97), (559, 565, 119, 98), (560, 566, 120, 99), (561, 567, 121, 100), (562, 568, 122, 101), (563, 569, 123, 102), (104, 125, 124, 103), (105, 126, 570, 564), (106, 127, 126, 105), (107, 128, 127, 106), (108, 129, 128, 107), (109, 130, 129, 108), (110, 131, 130, 109), (111, 132, 131, 110), (112, 133, 132, 111), (113, 134, 133, 112), (114, 135, 134, 113), (115, 136, 135, 114), (116, 137, 136, 115), (117, 138, 137, 116), (118, 139, 138, 117), (119, 140, 139, 118), (565, 571, 140, 119), (566, 572, 141, 120), (567, 573, 142, 121), (568, 574, 143, 122), (569, 575, 144, 123), (125, 146, 145, 124), (126, 147, 576, 570), (127, 148, 147, 126), (128, 149, 148, 127), (129, 150, 149, 128), (130, 151, 150, 129), (131, 152, 151, 130), (132, 153, 152, 131), (133, 154, 153, 132), (134, 155, 154, 133), (135, 156, 155, 134), (136, 157, 156, 135), (137, 158, 157, 136), (138, 159, 158, 137), (139, 160, 159, 138), (140, 161, 160, 139), (571, 577, 161, 140), (572, 578, 162, 141), (573, 579, 163, 142), (574, 580, 164, 143), (575, 581, 165, 144), (146, 167, 166, 145), (147, 168, 582, 576), (148, 169, 168, 147), (149, 170, 169, 148), (150, 171, 170, 149), (151, 172, 171, 150), (152, 173, 172, 151), (153, 174, 173, 152), (154, 175, 174, 153), (155, 176, 175, 154), (156, 177, 176, 155), (157, 178, 177, 156), (158, 179, 178, 157), (159, 180, 179, 158), (160, 181, 180, 159), (161, 182, 181, 160), (577, 583, 182, 161), (578, 584, 183, 162), (579, 585, 184, 163), (580, 586, 185, 164), (581, 587, 186, 165), (167, 188, 187, 166), (168, 189, 588, 582), (169, 190, 189, 168), (170, 191, 190, 169), (171, 192, 191, 170), (172, 193, 192, 171), (173, 194, 193, 172), (174, 195, 194, 173), (175, 196, 195, 174), (176, 197, 196, 175), (177, 198, 197, 176), (178, 199, 198, 177), (179, 200, 199, 178), (180, 201, 200, 179), (181, 202, 201, 180), (182, 203, 202, 181), (583, 589, 203, 182), (584, 590, 204, 183), (585, 591, 205, 184), (586, 592, 206, 185), (587, 593, 207, 186), (188, 209, 208, 187), (189, 210, 594, 588), (190, 211, 210, 189), (191, 212, 211, 190), (192, 213, 212, 191), (193, 214, 213, 192), (194, 215, 214, 193), (195, 216, 215, 194), (196, 217, 216, 195), (197, 218, 217, 196), (198, 219, 218, 197), (199, 220, 219, 198), (200, 221, 220, 199), (201, 222, 221, 200), (202, 223, 222, 201), (203, 224, 223, 202), (589, 595, 224, 203), (590, 596, 225, 204), (591, 597, 226, 205), (592, 598, 227, 206), (593, 599, 228, 207), (209, 230, 229, 208), (210, 231, 600, 594), (211, 232, 231, 210), (212, 233, 232, 211), (213, 234, 233, 212), (214, 235, 234, 213), (215, 236, 235, 214), (216, 237, 236, 215), (217, 238, 237, 216), (218, 239, 238, 217), (219, 240, 239, 218), (220, 241, 240, 219), (221, 242, 241, 220), (222, 243, 242, 221), (223, 244, 243, 222), (224, 245, 244, 223), (595, 601, 245, 224), (596, 602, 246, 225), (597, 603, 247, 226), (598, 604, 248, 227), (599, 605, 249, 228), (230, 251, 250, 229), (231, 252, 606, 600), (232, 253, 252, 231), (233, 254, 253, 232), (234, 255, 254, 233), (235, 256, 255, 234), (236, 257, 256, 235), (237, 258, 257, 236), (238, 259, 258, 237), (239, 260, 259, 238), (240, 261, 260, 239), (241, 262, 261, 240), (242, 263, 262, 241), (243, 264, 263, 242), (244, 265, 264, 243), (245, 266, 265, 244), (601, 607, 266, 245), (602, 608, 267, 246), (603, 609, 268, 247), (604, 610, 269, 248), (605, 611, 270, 249), (251, 272, 271, 250), (252, 273, 612, 606), (253, 274, 273, 252), (254, 275, 274, 253), (255, 276, 275, 254), (256, 277, 276, 255), (257, 278, 277, 256), (258, 279, 278, 257), (259, 280, 279, 258), (260, 281, 280, 259), (261, 282, 281, 260), (262, 283, 282, 261), (263, 284, 283, 262), (264, 285, 284, 263), (265, 286, 285, 264), (266, 287, 286, 265), (607, 613, 287, 266), (608, 614, 288, 267), (609, 615, 289, 268), (610, 616, 290, 269), (611, 617, 291, 270), (272, 293, 292, 271), (273, 294, 618, 612), (274, 295, 294, 273), (275, 296, 295, 274), (276, 297, 296, 275), (277, 298, 297, 276), (278, 299, 298, 277), (279, 300, 299, 278), (280, 301, 300, 279), (281, 302, 301, 280), (282, 303, 302, 281), (283, 304, 303, 282), (284, 305, 304, 283), (285, 306, 305, 284), (286, 307, 306, 285), (287, 308, 307, 286), (613, 619, 308, 287), (614, 620, 309, 288), (615, 621, 310, 289), (616, 622, 311, 290), (617, 623, 312, 291), (293, 314, 313, 292), (294, 315, 624, 618), (295, 316, 315, 294), (296, 317, 316, 295), (297, 318, 317, 296), (298, 319, 318, 297), (299, 320, 319, 298), (300, 321, 320, 299), (301, 322, 321, 300), (302, 323, 322, 301), (303, 324, 323, 302), (304, 325, 324, 303), (305, 326, 325, 304), (306, 327, 326, 305), (307, 328, 327, 306), (308, 329, 328, 307), (619, 625, 329, 308), (620, 626, 330, 309), (621, 627, 331, 310), (622, 628, 332, 311), (623, 629, 333, 312), (314, 335, 334, 313), (315, 336, 630, 624), (316, 337, 336, 315), (317, 338, 337, 316), (318, 339, 338, 317), (319, 340, 339, 318), (320, 341, 340, 319), (321, 342, 341, 320), (322, 343, 342, 321), (323, 344, 343, 322), (324, 345, 344, 323), (325, 346, 345, 324), (326, 347, 346, 325), (327, 348, 347, 326), (328, 349, 348, 327), (329, 350, 349, 328), (625, 631, 350, 329), (626, 632, 351, 330), (627, 633, 352, 331), (628, 634, 353, 332), (629, 635, 354, 333), (335, 356, 355, 334), (336, 357, 636, 630), (337, 358, 357, 336), (338, 359, 358, 337), (339, 360, 359, 338), (340, 361, 360, 339), (341, 362, 361, 340), (342, 363, 362, 341), (343, 364, 363, 342), (344, 365, 364, 343), (345, 366, 365, 344), (346, 367, 366, 345), (347, 368, 367, 346), (348, 369, 368, 347), (349, 370, 369, 348), (350, 371, 370, 349), (631, 637, 371, 350), (632, 638, 372, 351), (633, 639, 373, 352), (634, 640, 374, 353), (635, 641, 375, 354), (356, 377, 376, 355), (357, 378, 642, 636), (358, 379, 378, 357), (359, 380, 379, 358), (360, 381, 380, 359), (361, 382, 381, 360), (362, 383, 382, 361), (363, 384, 383, 362), (364, 385, 384, 363), (365, 386, 385, 364), (366, 387, 386, 365), (367, 388, 387, 366), (368, 389, 388, 367), (369, 390, 389, 368), (370, 391, 390, 369), (371, 392, 391, 370), (637, 643, 392, 371), (638, 644, 393, 372), (639, 645, 394, 373), (640, 646, 395, 374), (641, 647, 396, 375), (377, 398, 397, 376), (378, 399, 648, 642), (379, 400, 399, 378), (380, 401, 400, 379), (381, 402, 401, 380), (382, 403, 402, 381), (383, 404, 403, 382), (384, 405, 404, 383), (385, 406, 405, 384), (386, 407, 406, 385), (387, 408, 407, 386), (388, 409, 408, 387), (389, 410, 409, 388), (390, 411, 410, 389), (391, 412, 411, 390), (392, 413, 412, 391), (643, 649, 413, 392), (644, 650, 414, 393), (645, 651, 415, 394), (646, 652, 416, 395), (647, 653, 417, 396), (398, 419, 418, 397), (399, 420, 654, 648), (400, 421, 420, 399), (401, 422, 421, 400), (402, 423, 422, 401), (403, 424, 423, 402), (404, 425, 424, 403), (405, 426, 425, 404), (406, 427, 426, 405), (407, 428, 427, 406), (408, 429, 428, 407), (409, 430, 429, 408), (410, 431, 430, 409), (411, 432, 431, 410), (412, 433, 432, 411), (413, 434, 433, 412), (649, 655, 434, 413), (650, 656, 435, 414), (651, 657, 436, 415), (652, 658, 437, 416), (653, 659, 438, 417), (419, 440, 439, 418), (420, 441, 660, 654), (421, 442, 441, 420), (422, 443, 442, 421), (423, 444, 443, 422), (424, 445, 444, 423), (425, 446, 445, 424), (426, 447, 446, 425), (427, 448, 447, 426), (428, 449, 448, 427), (429, 450, 449, 428), (430, 451, 450, 429), (431, 452, 451, 430), (432, 453, 452, 431), (433, 454, 453, 432), (434, 455, 454, 433), (655, 661, 455, 434), (656, 662, 456, 435), (657, 663, 457, 436), (658, 664, 458, 437), (659, 665, 459, 438), (440, 461, 460, 439), (441, 462, 666, 660), (442, 463, 462, 441), (443, 464, 463, 442), (444, 465, 464, 443), (445, 466, 465, 444), (446, 467, 466, 445), (447, 468, 467, 446), (448, 469, 468, 447), (449, 470, 469, 448), (450, 471, 470, 449), (451, 472, 471, 450), (452, 473, 472, 451), (453, 474, 473, 452), (454, 475, 474, 453), (455, 476, 475, 454), (661, 667, 476, 455), (662, 668, 477, 456), (663, 669, 478, 457), (664, 670, 479, 458), (665, 671, 480, 459), (461, 482, 481, 460), (462, 483, 672, 666), (463, 484, 483, 462), (464, 485, 484, 463), (465, 486, 485, 464), (466, 487, 486, 465), (467, 488, 487, 466), (468, 489, 488, 467), (469, 490, 489, 468), (470, 491, 490, 469), (471, 492, 491, 470), (472, 493, 492, 471), (473, 494, 493, 472), (474, 495, 494, 473), (475, 496, 495, 474), (476, 497, 496, 475), (667, 673, 497, 476), (668, 674, 498, 477), (669, 675, 499, 478), (670, 676, 500, 479), (671, 677, 501, 480), (482, 503, 502, 481), (483, 504, 678, 672), (484, 505, 504, 483), (485, 506, 505, 484), (486, 507, 506, 485), (487, 508, 507, 486), (488, 509, 508, 487), (489, 510, 509, 488), (490, 511, 510, 489), (491, 512, 511, 490), (492, 513, 512, 491), (493, 514, 513, 492), (494, 515, 514, 493), (495, 516, 515, 494), (496, 517, 516, 495), (497, 518, 517, 496), (673, 679, 518, 497), (674, 680, 519, 498), (675, 681, 520, 499), (676, 682, 521, 500), (677, 683, 522, 501), (503, 524, 523, 502), (504, 525, 684, 678), (505, 526, 525, 504), (506, 527, 526, 505), (507, 528, 527, 506), (508, 529, 528, 507), (509, 530, 529, 508), (510, 531, 530, 509), (511, 532, 531, 510), (512, 533, 532, 511), (513, 534, 533, 512), (514, 535, 534, 513), (515, 536, 535, 514), (516, 537, 536, 515), (517, 538, 537, 516), (518, 539, 538, 517), (679, 685, 539, 518), (680, 686, 540, 519), (681, 687, 541, 520), (682, 688, 542, 521), (683, 689, 543, 522), (524, 545, 544, 523)])
me_nurbspath_001.polygons.foreach_set('use_smooth', [True] * 521)
_uv = me_nurbspath_001.uv_layers.new(name='UVMap')
_uv.uv.foreach_set('vector', [0.4, 0.0, 0.3, 0.0, 0.35, 0.0, 0.45, 0.0, 0.3, 0.0, 0.4, 0.0, 0.45, 0.0, 0.25, 0.0, 0.3, 0.0, 0.45, 0.0, 0.2, 0.0, 0.25, 0.0, 0.5, 0.0, 0.2, 0.0, 0.45, 0.0, 0.55, 0.0, 0.2, 0.0, 0.5, 0.0, 0.55, 0.0, 0.15, 0.0, 0.2, 0.0, 0.55, 0.0, 0.1, 0.0, 0.15, 0.0, 0.6, 0.0, 0.1, 0.0, 0.55, 0.0, 0.6, 0.0, 0.05, 0.0, 0.1, 0.0, 0.65, 0.0, 0.05, 0.0, 0.6, 0.0, 0.65, 0.0, 0.0, 0.0, 0.05, 0.0, 0.7, 0.0, 0.0, 0.0, 0.65, 0.0, 0.7, 0.0, 1.0, 0.0, 0.0, 0.0, 0.75, 0.0, 1.0, 0.0, 0.7, 0.0, 0.75, 0.0, 0.95, 0.0, 1.0, 0.0, 0.8, 0.0, 0.95, 0.0, 0.75, 0.0, 0.8, 0.0, 0.9, 0.0, 0.95, 0.0, 0.85, 0.0, 0.9, 0.0, 0.8, 0.0, 0.8, 0.0, 0.9, 0.0, 0.85, 0.0, 0.8, 0.0, 0.95, 0.0, 0.9, 0.0, 0.75, 0.0, 0.95, 0.0, 0.8, 0.0, 0.75, 0.0, 1.0, 0.0, 0.95, 0.0, 0.7, 0.0, 1.0, 0.0, 0.75, 0.0, 0.7, 0.0, 0.0, 0.0, 1.0, 0.0, 0.65, 0.0, 0.0, 0.0, 0.7, 0.0, 0.65, 0.0, 0.05, 0.0, 0.0, 0.0, 0.6, 0.0, 0.05, 0.0, 0.65, 0.0, 0.6, 0.0, 0.1, 0.0, 0.05, 0.0, 0.55, 0.0, 0.1, 0.0, 0.6, 0.0, 0.55, 0.0, 0.15, 0.0, 0.1, 0.0, 0.5, 0.0, 0.15, 0.0, 0.55, 0.0, 0.5, 0.0, 0.2, 0.0, 0.15, 0.0, 0.45, 0.0, 0.2, 0.0, 0.5, 0.0, 0.45, 0.0, 0.25, 0.0, 0.2, 0.0, 0.4, 0.0, 0.25, 0.0, 0.45, 0.0, 0.4, 0.0, 0.3, 0.0, 0.25, 0.0, 0.35, 0.0, 0.3, 0.0, 0.4, 0.0, 0.0, 1.0, 0.04348, 1.0, 0.04348, 0.9524, 0.0, 0.9524, 0.0, 0.04762, 0.04348, 0.04762, 0.04348, 0.0, 0.0, 0.0, 0.0, 0.09524, 0.04348, 0.09524, 0.04348, 0.04762, 0.0, 0.04762, 0.0, 0.1429, 0.04348, 0.1429, 0.04348, 0.09524, 0.0, 0.09524, 0.0, 0.1905, 0.04348, 0.1905, 0.04348, 0.1429, 0.0, 0.1429, 0.0, 0.2381, 0.04348, 0.2381, 0.04348, 0.1905, 0.0, 0.1905, 0.0, 0.2857, 0.04348, 0.2857, 0.04348, 0.2381, 0.0, 0.2381, 0.0, 0.3333, 0.04348, 0.3333, 0.04348, 0.2857, 0.0, 0.2857, 0.0, 0.381, 0.04348, 0.381, 0.04348, 0.3333, 0.0, 0.3333, 0.0, 0.4286, 0.04348, 0.4286, 0.04348, 0.381, 0.0, 0.381, 0.0, 0.4762, 0.04348, 0.4762, 0.04348, 0.4286, 0.0, 0.4286, 0.0, 0.5238, 0.04348, 0.5238, 0.04348, 0.4762, 0.0, 0.4762, 0.0, 0.5714, 0.04348, 0.5714, 0.04348, 0.5238, 0.0, 0.5238, 0.0, 0.619, 0.04348, 0.619, 0.04348, 0.5714, 0.0, 0.5714, 0.0, 0.6667, 0.04348, 0.6667, 0.04348, 0.619, 0.0, 0.619, 0.0, 0.7143, 0.04348, 0.7143, 0.04348, 0.6667, 0.0, 0.6667, 0.0, 0.7619, 0.04348, 0.7619, 0.04348, 0.7143, 0.0, 0.7143, 0.0, 0.8095, 0.04348, 0.8095, 0.04348, 0.7619, 0.0, 0.7619, 0.0, 0.8571, 0.04348, 0.8571, 0.04348, 0.8095, 0.0, 0.8095, 0.0, 0.9048, 0.04348, 0.9048, 0.04348, 0.8571, 0.0, 0.8571, 0.0, 0.9524, 0.04348, 0.9524, 0.04348, 0.9048, 0.0, 0.9048, 0.04348, 1.0, 0.08696, 1.0, 0.08696, 0.9524, 0.04348, 0.9524, 0.04348, 0.04762, 0.08696, 0.04762, 0.08696, 0.0, 0.04348, 0.0, 0.04348, 0.09524, 0.08696, 0.09524, 0.08696, 0.04762, 0.04348, 0.04762, 0.04348, 0.1429, 0.08696, 0.1429, 0.08696, 0.09524, 0.04348, 0.09524, 0.04348, 0.1905, 0.08696, 0.1905, 0.08696, 0.1429, 0.04348, 0.1429, 0.04348, 0.2381, 0.08696, 0.2381, 0.08696, 0.1905, 0.04348, 0.1905, 0.04348, 0.2857, 0.08696, 0.2857, 0.08696, 0.2381, 0.04348, 0.2381, 0.04348, 0.3333, 0.08696, 0.3333, 0.08696, 0.2857, 0.04348, 0.2857, 0.04348, 0.381, 0.08696, 0.381, 0.08696, 0.3333, 0.04348, 0.3333, 0.04348, 0.4286, 0.08696, 0.4286, 0.08696, 0.381, 0.04348, 0.381, 0.04348, 0.4762, 0.08696, 0.4762, 0.08696, 0.4286, 0.04348, 0.4286, 0.04348, 0.5238, 0.08696, 0.5238, 0.08696, 0.4762, 0.04348, 0.4762, 0.04348, 0.5714, 0.08696, 0.5714, 0.08696, 0.5238, 0.04348, 0.5238, 0.04348, 0.619, 0.08696, 0.619, 0.08696, 0.5714, 0.04348, 0.5714, 0.04348, 0.6667, 0.08696, 0.6667, 0.08696, 0.619, 0.04348, 0.619, 0.04348, 0.7143, 0.08696, 0.7143, 0.08696, 0.6667, 0.04348, 0.6667, 0.04348, 0.7619, 0.08696, 0.7619, 0.08696, 0.7143, 0.04348, 0.7143, 0.04348, 0.8095, 0.08696, 0.8095, 0.08696, 0.7619, 0.04348, 0.7619, 0.04348, 0.8571, 0.08696, 0.8571, 0.08696, 0.8095, 0.04348, 0.8095, 0.04348, 0.9048, 0.08696, 0.9048, 0.08696, 0.8571, 0.04348, 0.8571, 0.04348, 0.9524, 0.08696, 0.9524, 0.08696, 0.9048, 0.04348, 0.9048, 0.08696, 1.0, 0.1304, 1.0, 0.1304, 0.9524, 0.08696, 0.9524, 0.08696, 0.04762, 0.1304, 0.04762, 0.1304, 0.0, 0.08696, 0.0, 0.08696, 0.09524, 0.1304, 0.09524, 0.1304, 0.04762, 0.08696, 0.04762, 0.08696, 0.1429, 0.1304, 0.1429, 0.1304, 0.09524, 0.08696, 0.09524, 0.08696, 0.1905, 0.1304, 0.1905, 0.1304, 0.1429, 0.08696, 0.1429, 0.08696, 0.2381, 0.1304, 0.2381, 0.1304, 0.1905, 0.08696, 0.1905, 0.08696, 0.2857, 0.1304, 0.2857, 0.1304, 0.2381, 0.08696, 0.2381, 0.08696, 0.3333, 0.1304, 0.3333, 0.1304, 0.2857, 0.08696, 0.2857, 0.08696, 0.381, 0.1304, 0.381, 0.1304, 0.3333, 0.08696, 0.3333, 0.08696, 0.4286, 0.1304, 0.4286, 0.1304, 0.381, 0.08696, 0.381, 0.08696, 0.4762, 0.1304, 0.4762, 0.1304, 0.4286, 0.08696, 0.4286, 0.08696, 0.5238, 0.1304, 0.5238, 0.1304, 0.4762, 0.08696, 0.4762, 0.08696, 0.5714, 0.1304, 0.5714, 0.1304, 0.5238, 0.08696, 0.5238, 0.08696, 0.619, 0.1304, 0.619, 0.1304, 0.5714, 0.08696, 0.5714, 0.08696, 0.6667, 0.1304, 0.6667, 0.1304, 0.619, 0.08696, 0.619, 0.08696, 0.7143, 0.1304, 0.7143, 0.1304, 0.6667, 0.08696, 0.6667, 0.08696, 0.7619, 0.1304, 0.7619, 0.1304, 0.7143, 0.08696, 0.7143, 0.08696, 0.8095, 0.1304, 0.8095, 0.1304, 0.7619, 0.08696, 0.7619, 0.08696, 0.8571, 0.1304, 0.8571, 0.1304, 0.8095, 0.08696, 0.8095, 0.08696, 0.9048, 0.1304, 0.9048, 0.1304, 0.8571, 0.08696, 0.8571, 0.08696, 0.9524, 0.1304, 0.9524, 0.1304, 0.9048, 0.08696, 0.9048, 0.1304, 1.0, 0.1739, 1.0, 0.1739, 0.9524, 0.1304, 0.9524, 0.1304, 0.04762, 0.1739, 0.04762, 0.1739, 0.0, 0.1304, 0.0, 0.1304, 0.09524, 0.1739, 0.09524, 0.1739, 0.04762, 0.1304, 0.04762, 0.1304, 0.1429, 0.1739, 0.1429, 0.1739, 0.09524, 0.1304, 0.09524, 0.1304, 0.1905, 0.1739, 0.1905, 0.1739, 0.1429, 0.1304, 0.1429, 0.1304, 0.2381, 0.1739, 0.2381, 0.1739, 0.1905, 0.1304, 0.1905, 0.1304, 0.2857, 0.1739, 0.2857, 0.1739, 0.2381, 0.1304, 0.2381, 0.1304, 0.3333, 0.1739, 0.3333, 0.1739, 0.2857, 0.1304, 0.2857, 0.1304, 0.381, 0.1739, 0.381, 0.1739, 0.3333, 0.1304, 0.3333, 0.1304, 0.4286, 0.1739, 0.4286, 0.1739, 0.381, 0.1304, 0.381, 0.1304, 0.4762, 0.1739, 0.4762, 0.1739, 0.4286, 0.1304, 0.4286, 0.1304, 0.5238, 0.1739, 0.5238, 0.1739, 0.4762, 0.1304, 0.4762, 0.1304, 0.5714, 0.1739, 0.5714, 0.1739, 0.5238, 0.1304, 0.5238, 0.1304, 0.619, 0.1739, 0.619, 0.1739, 0.5714, 0.1304, 0.5714, 0.1304, 0.6667, 0.1739, 0.6667, 0.1739, 0.619, 0.1304, 0.619, 0.1304, 0.7143, 0.1739, 0.7143, 0.1739, 0.6667, 0.1304, 0.6667, 0.1304, 0.7619, 0.1739, 0.7619, 0.1739, 0.7143, 0.1304, 0.7143, 0.1304, 0.8095, 0.1739, 0.8095, 0.1739, 0.7619, 0.1304, 0.7619, 0.1304, 0.8571, 0.1739, 0.8571, 0.1739, 0.8095, 0.1304, 0.8095, 0.1304, 0.9048, 0.1739, 0.9048, 0.1739, 0.8571, 0.1304, 0.8571, 0.1304, 0.9524, 0.1739, 0.9524, 0.1739, 0.9048, 0.1304, 0.9048, 0.1739, 1.0, 0.2174, 1.0, 0.2174, 0.9524, 0.1739, 0.9524, 0.1739, 0.04762, 0.2174, 0.04762, 0.2174, 0.0, 0.1739, 0.0, 0.1739, 0.09524, 0.2174, 0.09524, 0.2174, 0.04762, 0.1739, 0.04762, 0.1739, 0.1429, 0.2174, 0.1429, 0.2174, 0.09524, 0.1739, 0.09524, 0.1739, 0.1905, 0.2174, 0.1905, 0.2174, 0.1429, 0.1739, 0.1429, 0.1739, 0.2381, 0.2174, 0.2381, 0.2174, 0.1905, 0.1739, 0.1905, 0.1739, 0.2857, 0.2174, 0.2857, 0.2174, 0.2381, 0.1739, 0.2381, 0.1739, 0.3333, 0.2174, 0.3333, 0.2174, 0.2857, 0.1739, 0.2857, 0.1739, 0.381, 0.2174, 0.381, 0.2174, 0.3333, 0.1739, 0.3333, 0.1739, 0.4286, 0.2174, 0.4286, 0.2174, 0.381, 0.1739, 0.381, 0.1739, 0.4762, 0.2174, 0.4762, 0.2174, 0.4286, 0.1739, 0.4286, 0.1739, 0.5238, 0.2174, 0.5238, 0.2174, 0.4762, 0.1739, 0.4762, 0.1739, 0.5714, 0.2174, 0.5714, 0.2174, 0.5238, 0.1739, 0.5238, 0.1739, 0.619, 0.2174, 0.619, 0.2174, 0.5714, 0.1739, 0.5714, 0.1739, 0.6667, 0.2174, 0.6667, 0.2174, 0.619, 0.1739, 0.619, 0.1739, 0.7143, 0.2174, 0.7143, 0.2174, 0.6667, 0.1739, 0.6667, 0.1739, 0.7619, 0.2174, 0.7619, 0.2174, 0.7143, 0.1739, 0.7143, 0.1739, 0.8095, 0.2174, 0.8095, 0.2174, 0.7619, 0.1739, 0.7619, 0.1739, 0.8571, 0.2174, 0.8571, 0.2174, 0.8095, 0.1739, 0.8095, 0.1739, 0.9048, 0.2174, 0.9048, 0.2174, 0.8571, 0.1739, 0.8571, 0.1739, 0.9524, 0.2174, 0.9524, 0.2174, 0.9048, 0.1739, 0.9048, 0.2174, 1.0, 0.2609, 1.0, 0.2609, 0.9524, 0.2174, 0.9524, 0.2174, 0.04762, 0.2609, 0.04762, 0.2609, 0.0, 0.2174, 0.0, 0.2174, 0.09524, 0.2609, 0.09524, 0.2609, 0.04762, 0.2174, 0.04762, 0.2174, 0.1429, 0.2609, 0.1429, 0.2609, 0.09524, 0.2174, 0.09524, 0.2174, 0.1905, 0.2609, 0.1905, 0.2609, 0.1429, 0.2174, 0.1429, 0.2174, 0.2381, 0.2609, 0.2381, 0.2609, 0.1905, 0.2174, 0.1905, 0.2174, 0.2857, 0.2609, 0.2857, 0.2609, 0.2381, 0.2174, 0.2381, 0.2174, 0.3333, 0.2609, 0.3333, 0.2609, 0.2857, 0.2174, 0.2857, 0.2174, 0.381, 0.2609, 0.381, 0.2609, 0.3333, 0.2174, 0.3333, 0.2174, 0.4286, 0.2609, 0.4286, 0.2609, 0.381, 0.2174, 0.381, 0.2174, 0.4762, 0.2609, 0.4762, 0.2609, 0.4286, 0.2174, 0.4286, 0.2174, 0.5238, 0.2609, 0.5238, 0.2609, 0.4762, 0.2174, 0.4762, 0.2174, 0.5714, 0.2609, 0.5714, 0.2609, 0.5238, 0.2174, 0.5238, 0.2174, 0.619, 0.2609, 0.619, 0.2609, 0.5714, 0.2174, 0.5714, 0.2174, 0.6667, 0.2609, 0.6667, 0.2609, 0.619, 0.2174, 0.619, 0.2174, 0.7143, 0.2609, 0.7143, 0.2609, 0.6667, 0.2174, 0.6667, 0.2174, 0.7619, 0.2609, 0.7619, 0.2609, 0.7143, 0.2174, 0.7143, 0.2174, 0.8095, 0.2609, 0.8095, 0.2609, 0.7619, 0.2174, 0.7619, 0.2174, 0.8571, 0.2609, 0.8571, 0.2609, 0.8095, 0.2174, 0.8095, 0.2174, 0.9048, 0.2609, 0.9048, 0.2609, 0.8571, 0.2174, 0.8571, 0.2174, 0.9524, 0.2609, 0.9524, 0.2609, 0.9048, 0.2174, 0.9048, 0.2609, 1.0, 0.3043, 1.0, 0.3043, 0.9524, 0.2609, 0.9524, 0.2609, 0.04762, 0.3043, 0.04762, 0.3043, 0.0, 0.2609, 0.0, 0.2609, 0.09524, 0.3043, 0.09524, 0.3043, 0.04762, 0.2609, 0.04762, 0.2609, 0.1429, 0.3043, 0.1429, 0.3043, 0.09524, 0.2609, 0.09524, 0.2609, 0.1905, 0.3043, 0.1905, 0.3043, 0.1429, 0.2609, 0.1429, 0.2609, 0.2381, 0.3043, 0.2381, 0.3043, 0.1905, 0.2609, 0.1905, 0.2609, 0.2857, 0.3043, 0.2857, 0.3043, 0.2381, 0.2609, 0.2381, 0.2609, 0.3333, 0.3043, 0.3333, 0.3043, 0.2857, 0.2609, 0.2857, 0.2609, 0.381, 0.3043, 0.381, 0.3043, 0.3333, 0.2609, 0.3333, 0.2609, 0.4286, 0.3043, 0.4286, 0.3043, 0.381, 0.2609, 0.381, 0.2609, 0.4762, 0.3043, 0.4762, 0.3043, 0.4286, 0.2609, 0.4286, 0.2609, 0.5238, 0.3043, 0.5238, 0.3043, 0.4762, 0.2609, 0.4762, 0.2609, 0.5714, 0.3043, 0.5714, 0.3043, 0.5238, 0.2609, 0.5238, 0.2609, 0.619, 0.3043, 0.619, 0.3043, 0.5714, 0.2609, 0.5714, 0.2609, 0.6667, 0.3043, 0.6667, 0.3043, 0.619, 0.2609, 0.619, 0.2609, 0.7143, 0.3043, 0.7143, 0.3043, 0.6667, 0.2609, 0.6667, 0.2609, 0.7619, 0.3043, 0.7619, 0.3043, 0.7143, 0.2609, 0.7143, 0.2609, 0.8095, 0.3043, 0.8095, 0.3043, 0.7619, 0.2609, 0.7619, 0.2609, 0.8571, 0.3043, 0.8571, 0.3043, 0.8095, 0.2609, 0.8095, 0.2609, 0.9048, 0.3043, 0.9048, 0.3043, 0.8571, 0.2609, 0.8571, 0.2609, 0.9524, 0.3043, 0.9524, 0.3043, 0.9048, 0.2609, 0.9048, 0.3043, 1.0, 0.3478, 1.0, 0.3478, 0.9524, 0.3043, 0.9524, 0.3043, 0.04762, 0.3478, 0.04762, 0.3478, 0.0, 0.3043, 0.0, 0.3043, 0.09524, 0.3478, 0.09524, 0.3478, 0.04762, 0.3043, 0.04762, 0.3043, 0.1429, 0.3478, 0.1429, 0.3478, 0.09524, 0.3043, 0.09524, 0.3043, 0.1905, 0.3478, 0.1905, 0.3478, 0.1429, 0.3043, 0.1429, 0.3043, 0.2381, 0.3478, 0.2381, 0.3478, 0.1905, 0.3043, 0.1905, 0.3043, 0.2857, 0.3478, 0.2857, 0.3478, 0.2381, 0.3043, 0.2381, 0.3043, 0.3333, 0.3478, 0.3333, 0.3478, 0.2857, 0.3043, 0.2857, 0.3043, 0.381, 0.3478, 0.381, 0.3478, 0.3333, 0.3043, 0.3333, 0.3043, 0.4286, 0.3478, 0.4286, 0.3478, 0.381, 0.3043, 0.381, 0.3043, 0.4762, 0.3478, 0.4762, 0.3478, 0.4286, 0.3043, 0.4286, 0.3043, 0.5238, 0.3478, 0.5238, 0.3478, 0.4762, 0.3043, 0.4762, 0.3043, 0.5714, 0.3478, 0.5714, 0.3478, 0.5238, 0.3043, 0.5238, 0.3043, 0.619, 0.3478, 0.619, 0.3478, 0.5714, 0.3043, 0.5714, 0.3043, 0.6667, 0.3478, 0.6667, 0.3478, 0.619, 0.3043, 0.619, 0.3043, 0.7143, 0.3478, 0.7143, 0.3478, 0.6667, 0.3043, 0.6667, 0.3043, 0.7619, 0.3478, 0.7619, 0.3478, 0.7143, 0.3043, 0.7143, 0.3043, 0.8095, 0.3478, 0.8095, 0.3478, 0.7619, 0.3043, 0.7619, 0.3043, 0.8571, 0.3478, 0.8571, 0.3478, 0.8095, 0.3043, 0.8095, 0.3043, 0.9048, 0.3478, 0.9048, 0.3478, 0.8571, 0.3043, 0.8571, 0.3043, 0.9524, 0.3478, 0.9524, 0.3478, 0.9048, 0.3043, 0.9048, 0.3478, 1.0, 0.3913, 1.0, 0.3913, 0.9524, 0.3478, 0.9524, 0.3478, 0.04762, 0.3913, 0.04762, 0.3913, 0.0, 0.3478, 0.0, 0.3478, 0.09524, 0.3913, 0.09524, 0.3913, 0.04762, 0.3478, 0.04762, 0.3478, 0.1429, 0.3913, 0.1429, 0.3913, 0.09524, 0.3478, 0.09524, 0.3478, 0.1905, 0.3913, 0.1905, 0.3913, 0.1429, 0.3478, 0.1429, 0.3478, 0.2381, 0.3913, 0.2381, 0.3913, 0.1905, 0.3478, 0.1905, 0.3478, 0.2857, 0.3913, 0.2857, 0.3913, 0.2381, 0.3478, 0.2381, 0.3478, 0.3333, 0.3913, 0.3333, 0.3913, 0.2857, 0.3478, 0.2857, 0.3478, 0.381, 0.3913, 0.381, 0.3913, 0.3333, 0.3478, 0.3333, 0.3478, 0.4286, 0.3913, 0.4286, 0.3913, 0.381, 0.3478, 0.381, 0.3478, 0.4762, 0.3913, 0.4762, 0.3913, 0.4286, 0.3478, 0.4286, 0.3478, 0.5238, 0.3913, 0.5238, 0.3913, 0.4762, 0.3478, 0.4762, 0.3478, 0.5714, 0.3913, 0.5714, 0.3913, 0.5238, 0.3478, 0.5238, 0.3478, 0.619, 0.3913, 0.619, 0.3913, 0.5714, 0.3478, 0.5714, 0.3478, 0.6667, 0.3913, 0.6667, 0.3913, 0.619, 0.3478, 0.619, 0.3478, 0.7143, 0.3913, 0.7143, 0.3913, 0.6667, 0.3478, 0.6667, 0.3478, 0.7619, 0.3913, 0.7619, 0.3913, 0.7143, 0.3478, 0.7143, 0.3478, 0.8095, 0.3913, 0.8095, 0.3913, 0.7619, 0.3478, 0.7619, 0.3478, 0.8571, 0.3913, 0.8571, 0.3913, 0.8095, 0.3478, 0.8095, 0.3478, 0.9048, 0.3913, 0.9048, 0.3913, 0.8571, 0.3478, 0.8571, 0.3478, 0.9524, 0.3913, 0.9524, 0.3913, 0.9048, 0.3478, 0.9048, 0.3913, 1.0, 0.4348, 1.0, 0.4348, 0.9524, 0.3913, 0.9524, 0.3913, 0.04762, 0.4348, 0.04762, 0.4348, 0.0, 0.3913, 0.0, 0.3913, 0.09524, 0.4348, 0.09524, 0.4348, 0.04762, 0.3913, 0.04762, 0.3913, 0.1429, 0.4348, 0.1429, 0.4348, 0.09524, 0.3913, 0.09524, 0.3913, 0.1905, 0.4348, 0.1905, 0.4348, 0.1429, 0.3913, 0.1429, 0.3913, 0.2381, 0.4348, 0.2381, 0.4348, 0.1905, 0.3913, 0.1905, 0.3913, 0.2857, 0.4348, 0.2857, 0.4348, 0.2381, 0.3913, 0.2381, 0.3913, 0.3333, 0.4348, 0.3333, 0.4348, 0.2857, 0.3913, 0.2857, 0.3913, 0.381, 0.4348, 0.381, 0.4348, 0.3333, 0.3913, 0.3333, 0.3913, 0.4286, 0.4348, 0.4286, 0.4348, 0.381, 0.3913, 0.381, 0.3913, 0.4762, 0.4348, 0.4762, 0.4348, 0.4286, 0.3913, 0.4286, 0.3913, 0.5238, 0.4348, 0.5238, 0.4348, 0.4762, 0.3913, 0.4762, 0.3913, 0.5714, 0.4348, 0.5714, 0.4348, 0.5238, 0.3913, 0.5238, 0.3913, 0.619, 0.4348, 0.619, 0.4348, 0.5714, 0.3913, 0.5714, 0.3913, 0.6667, 0.4348, 0.6667, 0.4348, 0.619, 0.3913, 0.619, 0.3913, 0.7143, 0.4348, 0.7143, 0.4348, 0.6667, 0.3913, 0.6667, 0.3913, 0.7619, 0.4348, 0.7619, 0.4348, 0.7143, 0.3913, 0.7143, 0.3913, 0.8095, 0.4348, 0.8095, 0.4348, 0.7619, 0.3913, 0.7619, 0.3913, 0.8571, 0.4348, 0.8571, 0.4348, 0.8095, 0.3913, 0.8095, 0.3913, 0.9048, 0.4348, 0.9048, 0.4348, 0.8571, 0.3913, 0.8571, 0.3913, 0.9524, 0.4348, 0.9524, 0.4348, 0.9048, 0.3913, 0.9048, 0.4348, 1.0, 0.4783, 1.0, 0.4783, 0.9524, 0.4348, 0.9524, 0.4348, 0.04762, 0.4783, 0.04762, 0.4783, 0.0, 0.4348, 0.0, 0.4348, 0.09524, 0.4783, 0.09524, 0.4783, 0.04762, 0.4348, 0.04762, 0.4348, 0.1429, 0.4783, 0.1429, 0.4783, 0.09524, 0.4348, 0.09524, 0.4348, 0.1905, 0.4783, 0.1905, 0.4783, 0.1429, 0.4348, 0.1429, 0.4348, 0.2381, 0.4783, 0.2381, 0.4783, 0.1905, 0.4348, 0.1905, 0.4348, 0.2857, 0.4783, 0.2857, 0.4783, 0.2381, 0.4348, 0.2381, 0.4348, 0.3333, 0.4783, 0.3333, 0.4783, 0.2857, 0.4348, 0.2857, 0.4348, 0.381, 0.4783, 0.381, 0.4783, 0.3333, 0.4348, 0.3333, 0.4348, 0.4286, 0.4783, 0.4286, 0.4783, 0.381, 0.4348, 0.381, 0.4348, 0.4762, 0.4783, 0.4762, 0.4783, 0.4286, 0.4348, 0.4286, 0.4348, 0.5238, 0.4783, 0.5238, 0.4783, 0.4762, 0.4348, 0.4762, 0.4348, 0.5714, 0.4783, 0.5714, 0.4783, 0.5238, 0.4348, 0.5238, 0.4348, 0.619, 0.4783, 0.619, 0.4783, 0.5714, 0.4348, 0.5714, 0.4348, 0.6667, 0.4783, 0.6667, 0.4783, 0.619, 0.4348, 0.619, 0.4348, 0.7143, 0.4783, 0.7143, 0.4783, 0.6667, 0.4348, 0.6667, 0.4348, 0.7619, 0.4783, 0.7619, 0.4783, 0.7143, 0.4348, 0.7143, 0.4348, 0.8095, 0.4783, 0.8095, 0.4783, 0.7619, 0.4348, 0.7619, 0.4348, 0.8571, 0.4783, 0.8571, 0.4783, 0.8095, 0.4348, 0.8095, 0.4348, 0.9048, 0.4783, 0.9048, 0.4783, 0.8571, 0.4348, 0.8571, 0.4348, 0.9524, 0.4783, 0.9524, 0.4783, 0.9048, 0.4348, 0.9048, 0.4783, 1.0, 0.5217, 1.0, 0.5217, 0.9524, 0.4783, 0.9524, 0.4783, 0.04762, 0.5217, 0.04762, 0.5217, 0.0, 0.4783, 0.0, 0.4783, 0.09524, 0.5217, 0.09524, 0.5217, 0.04762, 0.4783, 0.04762, 0.4783, 0.1429, 0.5217, 0.1429, 0.5217, 0.09524, 0.4783, 0.09524, 0.4783, 0.1905, 0.5217, 0.1905, 0.5217, 0.1429, 0.4783, 0.1429, 0.4783, 0.2381, 0.5217, 0.2381, 0.5217, 0.1905, 0.4783, 0.1905, 0.4783, 0.2857, 0.5217, 0.2857, 0.5217, 0.2381, 0.4783, 0.2381, 0.4783, 0.3333, 0.5217, 0.3333, 0.5217, 0.2857, 0.4783, 0.2857, 0.4783, 0.381, 0.5217, 0.381, 0.5217, 0.3333, 0.4783, 0.3333, 0.4783, 0.4286, 0.5217, 0.4286, 0.5217, 0.381, 0.4783, 0.381, 0.4783, 0.4762, 0.5217, 0.4762, 0.5217, 0.4286, 0.4783, 0.4286, 0.4783, 0.5238, 0.5217, 0.5238, 0.5217, 0.4762, 0.4783, 0.4762, 0.4783, 0.5714, 0.5217, 0.5714, 0.5217, 0.5238, 0.4783, 0.5238, 0.4783, 0.619, 0.5217, 0.619, 0.5217, 0.5714, 0.4783, 0.5714, 0.4783, 0.6667, 0.5217, 0.6667, 0.5217, 0.619, 0.4783, 0.619, 0.4783, 0.7143, 0.5217, 0.7143, 0.5217, 0.6667, 0.4783, 0.6667, 0.4783, 0.7619, 0.5217, 0.7619, 0.5217, 0.7143, 0.4783, 0.7143, 0.4783, 0.8095, 0.5217, 0.8095, 0.5217, 0.7619, 0.4783, 0.7619, 0.4783, 0.8571, 0.5217, 0.8571, 0.5217, 0.8095, 0.4783, 0.8095, 0.4783, 0.9048, 0.5217, 0.9048, 0.5217, 0.8571, 0.4783, 0.8571, 0.4783, 0.9524, 0.5217, 0.9524, 0.5217, 0.9048, 0.4783, 0.9048, 0.5217, 1.0, 0.5652, 1.0, 0.5652, 0.9524, 0.5217, 0.9524, 0.5217, 0.04762, 0.5652, 0.04762, 0.5652, 0.0, 0.5217, 0.0, 0.5217, 0.09524, 0.5652, 0.09524, 0.5652, 0.04762, 0.5217, 0.04762, 0.5217, 0.1429, 0.5652, 0.1429, 0.5652, 0.09524, 0.5217, 0.09524, 0.5217, 0.1905, 0.5652, 0.1905, 0.5652, 0.1429, 0.5217, 0.1429, 0.5217, 0.2381, 0.5652, 0.2381, 0.5652, 0.1905, 0.5217, 0.1905, 0.5217, 0.2857, 0.5652, 0.2857, 0.5652, 0.2381, 0.5217, 0.2381, 0.5217, 0.3333, 0.5652, 0.3333, 0.5652, 0.2857, 0.5217, 0.2857, 0.5217, 0.381, 0.5652, 0.381, 0.5652, 0.3333, 0.5217, 0.3333, 0.5217, 0.4286, 0.5652, 0.4286, 0.5652, 0.381, 0.5217, 0.381, 0.5217, 0.4762, 0.5652, 0.4762, 0.5652, 0.4286, 0.5217, 0.4286, 0.5217, 0.5238, 0.5652, 0.5238, 0.5652, 0.4762, 0.5217, 0.4762, 0.5217, 0.5714, 0.5652, 0.5714, 0.5652, 0.5238, 0.5217, 0.5238, 0.5217, 0.619, 0.5652, 0.619, 0.5652, 0.5714, 0.5217, 0.5714, 0.5217, 0.6667, 0.5652, 0.6667, 0.5652, 0.619, 0.5217, 0.619, 0.5217, 0.7143, 0.5652, 0.7143, 0.5652, 0.6667, 0.5217, 0.6667, 0.5217, 0.7619, 0.5652, 0.7619, 0.5652, 0.7143, 0.5217, 0.7143, 0.5217, 0.8095, 0.5652, 0.8095, 0.5652, 0.7619, 0.5217, 0.7619, 0.5217, 0.8571, 0.5652, 0.8571, 0.5652, 0.8095, 0.5217, 0.8095, 0.5217, 0.9048, 0.5652, 0.9048, 0.5652, 0.8571, 0.5217, 0.8571, 0.5217, 0.9524, 0.5652, 0.9524, 0.5652, 0.9048, 0.5217, 0.9048, 0.5652, 1.0, 0.6087, 1.0, 0.6087, 0.9524, 0.5652, 0.9524, 0.5652, 0.04762, 0.6087, 0.04762, 0.6087, 0.0, 0.5652, 0.0, 0.5652, 0.09524, 0.6087, 0.09524, 0.6087, 0.04762, 0.5652, 0.04762, 0.5652, 0.1429, 0.6087, 0.1429, 0.6087, 0.09524, 0.5652, 0.09524, 0.5652, 0.1905, 0.6087, 0.1905, 0.6087, 0.1429, 0.5652, 0.1429, 0.5652, 0.2381, 0.6087, 0.2381, 0.6087, 0.1905, 0.5652, 0.1905, 0.5652, 0.2857, 0.6087, 0.2857, 0.6087, 0.2381, 0.5652, 0.2381, 0.5652, 0.3333, 0.6087, 0.3333, 0.6087, 0.2857, 0.5652, 0.2857, 0.5652, 0.381, 0.6087, 0.381, 0.6087, 0.3333, 0.5652, 0.3333, 0.5652, 0.4286, 0.6087, 0.4286, 0.6087, 0.381, 0.5652, 0.381, 0.5652, 0.4762, 0.6087, 0.4762, 0.6087, 0.4286, 0.5652, 0.4286, 0.5652, 0.5238, 0.6087, 0.5238, 0.6087, 0.4762, 0.5652, 0.4762, 0.5652, 0.5714, 0.6087, 0.5714, 0.6087, 0.5238, 0.5652, 0.5238, 0.5652, 0.619, 0.6087, 0.619, 0.6087, 0.5714, 0.5652, 0.5714, 0.5652, 0.6667, 0.6087, 0.6667, 0.6087, 0.619, 0.5652, 0.619, 0.5652, 0.7143, 0.6087, 0.7143, 0.6087, 0.6667, 0.5652, 0.6667, 0.5652, 0.7619, 0.6087, 0.7619, 0.6087, 0.7143, 0.5652, 0.7143, 0.5652, 0.8095, 0.6087, 0.8095, 0.6087, 0.7619, 0.5652, 0.7619, 0.5652, 0.8571, 0.6087, 0.8571, 0.6087, 0.8095, 0.5652, 0.8095, 0.5652, 0.9048, 0.6087, 0.9048, 0.6087, 0.8571, 0.5652, 0.8571, 0.5652, 0.9524, 0.6087, 0.9524, 0.6087, 0.9048, 0.5652, 0.9048, 0.6087, 1.0, 0.6522, 1.0, 0.6522, 0.9524, 0.6087, 0.9524, 0.6087, 0.04762, 0.6522, 0.04762, 0.6522, 0.0, 0.6087, 0.0, 0.6087, 0.09524, 0.6522, 0.09524, 0.6522, 0.04762, 0.6087, 0.04762, 0.6087, 0.1429, 0.6522, 0.1429, 0.6522, 0.09524, 0.6087, 0.09524, 0.6087, 0.1905, 0.6522, 0.1905, 0.6522, 0.1429, 0.6087, 0.1429, 0.6087, 0.2381, 0.6522, 0.2381, 0.6522, 0.1905, 0.6087, 0.1905, 0.6087, 0.2857, 0.6522, 0.2857, 0.6522, 0.2381, 0.6087, 0.2381, 0.6087, 0.3333, 0.6522, 0.3333, 0.6522, 0.2857, 0.6087, 0.2857, 0.6087, 0.381, 0.6522, 0.381, 0.6522, 0.3333, 0.6087, 0.3333, 0.6087, 0.4286, 0.6522, 0.4286, 0.6522, 0.381, 0.6087, 0.381, 0.6087, 0.4762, 0.6522, 0.4762, 0.6522, 0.4286, 0.6087, 0.4286, 0.6087, 0.5238, 0.6522, 0.5238, 0.6522, 0.4762, 0.6087, 0.4762, 0.6087, 0.5714, 0.6522, 0.5714, 0.6522, 0.5238, 0.6087, 0.5238, 0.6087, 0.619, 0.6522, 0.619, 0.6522, 0.5714, 0.6087, 0.5714, 0.6087, 0.6667, 0.6522, 0.6667, 0.6522, 0.619, 0.6087, 0.619, 0.6087, 0.7143, 0.6522, 0.7143, 0.6522, 0.6667, 0.6087, 0.6667, 0.6087, 0.7619, 0.6522, 0.7619, 0.6522, 0.7143, 0.6087, 0.7143, 0.6087, 0.8095, 0.6522, 0.8095, 0.6522, 0.7619, 0.6087, 0.7619, 0.6087, 0.8571, 0.6522, 0.8571, 0.6522, 0.8095, 0.6087, 0.8095, 0.6087, 0.9048, 0.6522, 0.9048, 0.6522, 0.8571, 0.6087, 0.8571, 0.6087, 0.9524, 0.6522, 0.9524, 0.6522, 0.9048, 0.6087, 0.9048, 0.6522, 1.0, 0.6957, 1.0, 0.6957, 0.9524, 0.6522, 0.9524, 0.6522, 0.04762, 0.6957, 0.04762, 0.6957, 0.0, 0.6522, 0.0, 0.6522, 0.09524, 0.6957, 0.09524, 0.6957, 0.04762, 0.6522, 0.04762, 0.6522, 0.1429, 0.6957, 0.1429, 0.6957, 0.09524, 0.6522, 0.09524, 0.6522, 0.1905, 0.6957, 0.1905, 0.6957, 0.1429, 0.6522, 0.1429, 0.6522, 0.2381, 0.6957, 0.2381, 0.6957, 0.1905, 0.6522, 0.1905, 0.6522, 0.2857, 0.6957, 0.2857, 0.6957, 0.2381, 0.6522, 0.2381, 0.6522, 0.3333, 0.6957, 0.3333, 0.6957, 0.2857, 0.6522, 0.2857, 0.6522, 0.381, 0.6957, 0.381, 0.6957, 0.3333, 0.6522, 0.3333, 0.6522, 0.4286, 0.6957, 0.4286, 0.6957, 0.381, 0.6522, 0.381, 0.6522, 0.4762, 0.6957, 0.4762, 0.6957, 0.4286, 0.6522, 0.4286, 0.6522, 0.5238, 0.6957, 0.5238, 0.6957, 0.4762, 0.6522, 0.4762, 0.6522, 0.5714, 0.6957, 0.5714, 0.6957, 0.5238, 0.6522, 0.5238, 0.6522, 0.619, 0.6957, 0.619, 0.6957, 0.5714, 0.6522, 0.5714, 0.6522, 0.6667, 0.6957, 0.6667, 0.6957, 0.619, 0.6522, 0.619, 0.6522, 0.7143, 0.6957, 0.7143, 0.6957, 0.6667, 0.6522, 0.6667, 0.6522, 0.7619, 0.6957, 0.7619, 0.6957, 0.7143, 0.6522, 0.7143, 0.6522, 0.8095, 0.6957, 0.8095, 0.6957, 0.7619, 0.6522, 0.7619, 0.6522, 0.8571, 0.6957, 0.8571, 0.6957, 0.8095, 0.6522, 0.8095, 0.6522, 0.9048, 0.6957, 0.9048, 0.6957, 0.8571, 0.6522, 0.8571, 0.6522, 0.9524, 0.6957, 0.9524, 0.6957, 0.9048, 0.6522, 0.9048, 0.6957, 1.0, 0.7391, 1.0, 0.7391, 0.9524, 0.6957, 0.9524, 0.6957, 0.04762, 0.7391, 0.04762, 0.7391, 0.0, 0.6957, 0.0, 0.6957, 0.09524, 0.7391, 0.09524, 0.7391, 0.04762, 0.6957, 0.04762, 0.6957, 0.1429, 0.7391, 0.1429, 0.7391, 0.09524, 0.6957, 0.09524, 0.6957, 0.1905, 0.7391, 0.1905, 0.7391, 0.1429, 0.6957, 0.1429, 0.6957, 0.2381, 0.7391, 0.2381, 0.7391, 0.1905, 0.6957, 0.1905, 0.6957, 0.2857, 0.7391, 0.2857, 0.7391, 0.2381, 0.6957, 0.2381, 0.6957, 0.3333, 0.7391, 0.3333, 0.7391, 0.2857, 0.6957, 0.2857, 0.6957, 0.381, 0.7391, 0.381, 0.7391, 0.3333, 0.6957, 0.3333, 0.6957, 0.4286, 0.7391, 0.4286, 0.7391, 0.381, 0.6957, 0.381, 0.6957, 0.4762, 0.7391, 0.4762, 0.7391, 0.4286, 0.6957, 0.4286, 0.6957, 0.5238, 0.7391, 0.5238, 0.7391, 0.4762, 0.6957, 0.4762, 0.6957, 0.5714, 0.7391, 0.5714, 0.7391, 0.5238, 0.6957, 0.5238, 0.6957, 0.619, 0.7391, 0.619, 0.7391, 0.5714, 0.6957, 0.5714, 0.6957, 0.6667, 0.7391, 0.6667, 0.7391, 0.619, 0.6957, 0.619, 0.6957, 0.7143, 0.7391, 0.7143, 0.7391, 0.6667, 0.6957, 0.6667, 0.6957, 0.7619, 0.7391, 0.7619, 0.7391, 0.7143, 0.6957, 0.7143, 0.6957, 0.8095, 0.7391, 0.8095, 0.7391, 0.7619, 0.6957, 0.7619, 0.6957, 0.8571, 0.7391, 0.8571, 0.7391, 0.8095, 0.6957, 0.8095, 0.6957, 0.9048, 0.7391, 0.9048, 0.7391, 0.8571, 0.6957, 0.8571, 0.6957, 0.9524, 0.7391, 0.9524, 0.7391, 0.9048, 0.6957, 0.9048, 0.7391, 1.0, 0.7826, 1.0, 0.7826, 0.9524, 0.7391, 0.9524, 0.7391, 0.04762, 0.7826, 0.04762, 0.7826, 0.0, 0.7391, 0.0, 0.7391, 0.09524, 0.7826, 0.09524, 0.7826, 0.04762, 0.7391, 0.04762, 0.7391, 0.1429, 0.7826, 0.1429, 0.7826, 0.09524, 0.7391, 0.09524, 0.7391, 0.1905, 0.7826, 0.1905, 0.7826, 0.1429, 0.7391, 0.1429, 0.7391, 0.2381, 0.7826, 0.2381, 0.7826, 0.1905, 0.7391, 0.1905, 0.7391, 0.2857, 0.7826, 0.2857, 0.7826, 0.2381, 0.7391, 0.2381, 0.7391, 0.3333, 0.7826, 0.3333, 0.7826, 0.2857, 0.7391, 0.2857, 0.7391, 0.381, 0.7826, 0.381, 0.7826, 0.3333, 0.7391, 0.3333, 0.7391, 0.4286, 0.7826, 0.4286, 0.7826, 0.381, 0.7391, 0.381, 0.7391, 0.4762, 0.7826, 0.4762, 0.7826, 0.4286, 0.7391, 0.4286, 0.7391, 0.5238, 0.7826, 0.5238, 0.7826, 0.4762, 0.7391, 0.4762, 0.7391, 0.5714, 0.7826, 0.5714, 0.7826, 0.5238, 0.7391, 0.5238, 0.7391, 0.619, 0.7826, 0.619, 0.7826, 0.5714, 0.7391, 0.5714, 0.7391, 0.6667, 0.7826, 0.6667, 0.7826, 0.619, 0.7391, 0.619, 0.7391, 0.7143, 0.7826, 0.7143, 0.7826, 0.6667, 0.7391, 0.6667, 0.7391, 0.7619, 0.7826, 0.7619, 0.7826, 0.7143, 0.7391, 0.7143, 0.7391, 0.8095, 0.7826, 0.8095, 0.7826, 0.7619, 0.7391, 0.7619, 0.7391, 0.8571, 0.7826, 0.8571, 0.7826, 0.8095, 0.7391, 0.8095, 0.7391, 0.9048, 0.7826, 0.9048, 0.7826, 0.8571, 0.7391, 0.8571, 0.7391, 0.9524, 0.7826, 0.9524, 0.7826, 0.9048, 0.7391, 0.9048, 0.7826, 1.0, 0.8261, 1.0, 0.8261, 0.9524, 0.7826, 0.9524, 0.7826, 0.04762, 0.8261, 0.04762, 0.8261, 0.0, 0.7826, 0.0, 0.7826, 0.09524, 0.8261, 0.09524, 0.8261, 0.04762, 0.7826, 0.04762, 0.7826, 0.1429, 0.8261, 0.1429, 0.8261, 0.09524, 0.7826, 0.09524, 0.7826, 0.1905, 0.8261, 0.1905, 0.8261, 0.1429, 0.7826, 0.1429, 0.7826, 0.2381, 0.8261, 0.2381, 0.8261, 0.1905, 0.7826, 0.1905, 0.7826, 0.2857, 0.8261, 0.2857, 0.8261, 0.2381, 0.7826, 0.2381, 0.7826, 0.3333, 0.8261, 0.3333, 0.8261, 0.2857, 0.7826, 0.2857, 0.7826, 0.381, 0.8261, 0.381, 0.8261, 0.3333, 0.7826, 0.3333, 0.7826, 0.4286, 0.8261, 0.4286, 0.8261, 0.381, 0.7826, 0.381, 0.7826, 0.4762, 0.8261, 0.4762, 0.8261, 0.4286, 0.7826, 0.4286, 0.7826, 0.5238, 0.8261, 0.5238, 0.8261, 0.4762, 0.7826, 0.4762, 0.7826, 0.5714, 0.8261, 0.5714, 0.8261, 0.5238, 0.7826, 0.5238, 0.7826, 0.619, 0.8261, 0.619, 0.8261, 0.5714, 0.7826, 0.5714, 0.7826, 0.6667, 0.8261, 0.6667, 0.8261, 0.619, 0.7826, 0.619, 0.7826, 0.7143, 0.8261, 0.7143, 0.8261, 0.6667, 0.7826, 0.6667, 0.7826, 0.7619, 0.8261, 0.7619, 0.8261, 0.7143, 0.7826, 0.7143, 0.7826, 0.8095, 0.8261, 0.8095, 0.8261, 0.7619, 0.7826, 0.7619, 0.7826, 0.8571, 0.8261, 0.8571, 0.8261, 0.8095, 0.7826, 0.8095, 0.7826, 0.9048, 0.8261, 0.9048, 0.8261, 0.8571, 0.7826, 0.8571, 0.7826, 0.9524, 0.8261, 0.9524, 0.8261, 0.9048, 0.7826, 0.9048, 0.8261, 1.0, 0.8696, 1.0, 0.8696, 0.9524, 0.8261, 0.9524, 0.8261, 0.04762, 0.8696, 0.04762, 0.8696, 0.0, 0.8261, 0.0, 0.8261, 0.09524, 0.8696, 0.09524, 0.8696, 0.04762, 0.8261, 0.04762, 0.8261, 0.1429, 0.8696, 0.1429, 0.8696, 0.09524, 0.8261, 0.09524, 0.8261, 0.1905, 0.8696, 0.1905, 0.8696, 0.1429, 0.8261, 0.1429, 0.8261, 0.2381, 0.8696, 0.2381, 0.8696, 0.1905, 0.8261, 0.1905, 0.8261, 0.2857, 0.8696, 0.2857, 0.8696, 0.2381, 0.8261, 0.2381, 0.8261, 0.3333, 0.8696, 0.3333, 0.8696, 0.2857, 0.8261, 0.2857, 0.8261, 0.381, 0.8696, 0.381, 0.8696, 0.3333, 0.8261, 0.3333, 0.8261, 0.4286, 0.8696, 0.4286, 0.8696, 0.381, 0.8261, 0.381, 0.8261, 0.4762, 0.8696, 0.4762, 0.8696, 0.4286, 0.8261, 0.4286, 0.8261, 0.5238, 0.8696, 0.5238, 0.8696, 0.4762, 0.8261, 0.4762, 0.8261, 0.5714, 0.8696, 0.5714, 0.8696, 0.5238, 0.8261, 0.5238, 0.8261, 0.619, 0.8696, 0.619, 0.8696, 0.5714, 0.8261, 0.5714, 0.8261, 0.6667, 0.8696, 0.6667, 0.8696, 0.619, 0.8261, 0.619, 0.8261, 0.7143, 0.8696, 0.7143, 0.8696, 0.6667, 0.8261, 0.6667, 0.8261, 0.7619, 0.8696, 0.7619, 0.8696, 0.7143, 0.8261, 0.7143, 0.8261, 0.8095, 0.8696, 0.8095, 0.8696, 0.7619, 0.8261, 0.7619, 0.8261, 0.8571, 0.8696, 0.8571, 0.8696, 0.8095, 0.8261, 0.8095, 0.8261, 0.9048, 0.8696, 0.9048, 0.8696, 0.8571, 0.8261, 0.8571, 0.8261, 0.9524, 0.8696, 0.9524, 0.8696, 0.9048, 0.8261, 0.9048, 0.8696, 1.0, 0.913, 1.0, 0.913, 0.9524, 0.8696, 0.9524, 0.8696, 0.04762, 0.913, 0.04762, 0.913, 0.0, 0.8696, 0.0, 0.8696, 0.09524, 0.913, 0.09524, 0.913, 0.04762, 0.8696, 0.04762, 0.8696, 0.1429, 0.913, 0.1429, 0.913, 0.09524, 0.8696, 0.09524, 0.8696, 0.1905, 0.913, 0.1905, 0.913, 0.1429, 0.8696, 0.1429, 0.8696, 0.2381, 0.913, 0.2381, 0.913, 0.1905, 0.8696, 0.1905, 0.8696, 0.2857, 0.913, 0.2857, 0.913, 0.2381, 0.8696, 0.2381, 0.8696, 0.3333, 0.913, 0.3333, 0.913, 0.2857, 0.8696, 0.2857, 0.8696, 0.381, 0.913, 0.381, 0.913, 0.3333, 0.8696, 0.3333, 0.8696, 0.4286, 0.913, 0.4286, 0.913, 0.381, 0.8696, 0.381, 0.8696, 0.4762, 0.913, 0.4762, 0.913, 0.4286, 0.8696, 0.4286, 0.8696, 0.5238, 0.913, 0.5238, 0.913, 0.4762, 0.8696, 0.4762, 0.8696, 0.5714, 0.913, 0.5714, 0.913, 0.5238, 0.8696, 0.5238, 0.8696, 0.619, 0.913, 0.619, 0.913, 0.5714, 0.8696, 0.5714, 0.8696, 0.6667, 0.913, 0.6667, 0.913, 0.619, 0.8696, 0.619, 0.8696, 0.7143, 0.913, 0.7143, 0.913, 0.6667, 0.8696, 0.6667, 0.8696, 0.7619, 0.913, 0.7619, 0.913, 0.7143, 0.8696, 0.7143, 0.8696, 0.8095, 0.913, 0.8095, 0.913, 0.7619, 0.8696, 0.7619, 0.8696, 0.8571, 0.913, 0.8571, 0.913, 0.8095, 0.8696, 0.8095, 0.8696, 0.9048, 0.913, 0.9048, 0.913, 0.8571, 0.8696, 0.8571, 0.8696, 0.9524, 0.913, 0.9524, 0.913, 0.9048, 0.8696, 0.9048, 0.913, 1.0, 0.9565, 1.0, 0.9565, 0.9524, 0.913, 0.9524, 0.913, 0.04762, 0.9565, 0.04762, 0.9565, 0.0, 0.913, 0.0, 0.913, 0.09524, 0.9565, 0.09524, 0.9565, 0.04762, 0.913, 0.04762, 0.913, 0.1429, 0.9565, 0.1429, 0.9565, 0.09524, 0.913, 0.09524, 0.913, 0.1905, 0.9565, 0.1905, 0.9565, 0.1429, 0.913, 0.1429, 0.913, 0.2381, 0.9565, 0.2381, 0.9565, 0.1905, 0.913, 0.1905, 0.913, 0.2857, 0.9565, 0.2857, 0.9565, 0.2381, 0.913, 0.2381, 0.913, 0.3333, 0.9565, 0.3333, 0.9565, 0.2857, 0.913, 0.2857, 0.913, 0.381, 0.9565, 0.381, 0.9565, 0.3333, 0.913, 0.3333, 0.913, 0.4286, 0.9565, 0.4286, 0.9565, 0.381, 0.913, 0.381, 0.913, 0.4762, 0.9565, 0.4762, 0.9565, 0.4286, 0.913, 0.4286, 0.913, 0.5238, 0.9565, 0.5238, 0.9565, 0.4762, 0.913, 0.4762, 0.913, 0.5714, 0.9565, 0.5714, 0.9565, 0.5238, 0.913, 0.5238, 0.913, 0.619, 0.9565, 0.619, 0.9565, 0.5714, 0.913, 0.5714, 0.913, 0.6667, 0.9565, 0.6667, 0.9565, 0.619, 0.913, 0.619, 0.913, 0.7143, 0.9565, 0.7143, 0.9565, 0.6667, 0.913, 0.6667, 0.913, 0.7619, 0.9565, 0.7619, 0.9565, 0.7143, 0.913, 0.7143, 0.913, 0.8095, 0.9565, 0.8095, 0.9565, 0.7619, 0.913, 0.7619, 0.913, 0.8571, 0.9565, 0.8571, 0.9565, 0.8095, 0.913, 0.8095, 0.913, 0.9048, 0.9565, 0.9048, 0.9565, 0.8571, 0.913, 0.8571, 0.913, 0.9524, 0.9565, 0.9524, 0.9565, 0.9048, 0.913, 0.9048, 0.9565, 1.0, 1.0, 1.0, 1.0, 0.9524, 0.9565, 0.9524, 0.9565, 0.04762, 1.0, 0.04762, 1.0, 0.0, 0.9565, 0.0, 0.9565, 0.09524, 1.0, 0.09524, 1.0, 0.04762, 0.9565, 0.04762, 0.9565, 0.1429, 1.0, 0.1429, 1.0, 0.09524, 0.9565, 0.09524, 0.9565, 0.1905, 1.0, 0.1905, 1.0, 0.1429, 0.9565, 0.1429, 0.9565, 0.2381, 1.0, 0.2381, 1.0, 0.1905, 0.9565, 0.1905, 0.9565, 0.2857, 1.0, 0.2857, 1.0, 0.2381, 0.9565, 0.2381, 0.9565, 0.3333, 1.0, 0.3333, 1.0, 0.2857, 0.9565, 0.2857, 0.9565, 0.381, 1.0, 0.381, 1.0, 0.3333, 0.9565, 0.3333, 0.9565, 0.4286, 1.0, 0.4286, 1.0, 0.381, 0.9565, 0.381, 0.9565, 0.4762, 1.0, 0.4762, 1.0, 0.4286, 0.9565, 0.4286, 0.9565, 0.5238, 1.0, 0.5238, 1.0, 0.4762, 0.9565, 0.4762, 0.9565, 0.5714, 1.0, 0.5714, 1.0, 0.5238, 0.9565, 0.5238, 0.9565, 0.619, 1.0, 0.619, 1.0, 0.5714, 0.9565, 0.5714, 0.9565, 0.6667, 1.0, 0.6667, 1.0, 0.619, 0.9565, 0.619, 0.9565, 0.7143, 1.0, 0.7143, 1.0, 0.6667, 0.9565, 0.6667, 0.9565, 0.7619, 1.0, 0.7619, 1.0, 0.7143, 0.9565, 0.7143, 0.9565, 0.8095, 1.0, 0.8095, 1.0, 0.7619, 0.9565, 0.7619, 0.9565, 0.8571, 1.0, 0.8571, 1.0, 0.8095, 0.9565, 0.8095, 0.9565, 0.9048, 1.0, 0.9048, 1.0, 0.8571, 0.9565, 0.8571, 0.9565, 0.9524, 1.0, 0.9524, 1.0, 0.9048, 0.9565, 0.9048])
me_nurbspath_001.use_remesh_fix_poles = True
me_nurbspath_001.use_remesh_preserve_attributes = False
me_nurbspath_001.update()
me_cube_007 = bpy.data.meshes.new('Cube.007')
me_cube_007.from_pydata([(1.776e-16, 0.0, 0.0), (1.776e-16, 0.03635, 0.0), (1.776e-16, 0.07067, 0.0), (1.776e-16, 0.1031, 0.0), (1.776e-16, 0.1336, 0.0), (1.776e-16, 0.1897, 0.0), (1.776e-16, 0.1625, 0.0), (1.776e-16, 0.2154, 0.0), (1.776e-16, 0.2397, 0.0), (1.776e-16, 0.2626, 0.0), (1.776e-16, 0.2842, 0.0), (1.776e-16, 0.3046, 0.0), (1.776e-16, 0.3239, 0.0), (1.776e-16, 0.342, 0.0), (1.776e-16, 0.3592, 0.0), (1.776e-16, 0.3754, 0.0), (1.776e-16, 0.3907, 0.0), (1.776e-16, 0.4051, 0.0), (1.776e-16, 0.4187, 0.0), (1.776e-16, 0.4316, 0.0), (1.776e-16, 0.4437, 0.0), (1.776e-16, 0.4551, 0.0), (1.776e-16, 0.4649, 0.0), (1.776e-16, 0.4761, 0.0), (1.776e-16, 0.4858, 0.0)], [], [])
_uv = me_cube_007.uv_layers.new(name='UVMap')
_uv.uv.foreach_set('vector', [])
me_cube_007.use_remesh_fix_poles = True
me_cube_007.use_remesh_preserve_attributes = False
me_cube_007.update()
me_cube_006 = bpy.data.meshes.new('Cube.006')
me_cube_006.from_pydata([(1.776e-16, 0.0, 0.1), (1.776e-16, 0.03849, 0.1), (1.776e-16, 0.07482, 0.1), (1.776e-16, 0.1091, 0.1), (1.776e-16, 0.172, 0.1), (1.776e-16, 0.1415, 0.1), (1.776e-16, 0.2009, 0.1), (1.776e-16, 0.2281, 0.1), (1.776e-16, 0.2538, 0.1), (1.776e-16, 0.278, 0.1), (1.776e-16, 0.3009, 0.1), (1.776e-16, 0.3225, 0.1), (1.776e-16, 0.3429, 0.1), (1.776e-16, 0.3621, 0.1), (1.776e-16, 0.3803, 0.1), (1.776e-16, 0.3975, 0.1), (1.776e-16, 0.4136, 0.1), (1.776e-16, 0.4289, 0.1), (1.776e-16, 0.4433, 0.1), (1.776e-16, 0.4569, 0.1), (1.776e-16, 0.4698, 0.1), (1.776e-16, 0.4819, 0.1), (1.776e-16, 0.4934, 0.1), (1.776e-16, 0.5042, 0.1), (1.776e-16, 0.5143, 0.1)], [], [])
_uv = me_cube_006.uv_layers.new(name='UVMap')
_uv.uv.foreach_set('vector', [])
me_cube_006.use_remesh_fix_poles = True
me_cube_006.use_remesh_preserve_attributes = False
me_cube_006.update()
me_cube_005 = bpy.data.meshes.new('Cube.005')
me_cube_005.from_pydata([(1.776e-16, 0.0, 0.2), (1.776e-16, 0.04847, 0.2), (1.776e-16, 0.09422, 0.2), (1.776e-16, 0.1374, 0.2), (1.776e-16, 0.2166, 0.2), (1.776e-16, 0.1782, 0.2), (1.776e-16, 0.2529, 0.2), (1.776e-16, 0.2872, 0.2), (1.776e-16, 0.3196, 0.2), (1.776e-16, 0.3501, 0.2), (1.776e-16, 0.3789, 0.2), (1.776e-16, 0.4061, 0.2), (1.776e-16, 0.4318, 0.2), (1.776e-16, 0.456, 0.2), (1.776e-16, 0.4789, 0.2), (1.776e-16, 0.5005, 0.2), (1.776e-16, 0.5209, 0.2), (1.776e-16, 0.5401, 0.2), (1.776e-16, 0.5583, 0.2), (1.776e-16, 0.5754, 0.2), (1.776e-16, 0.5916, 0.2), (1.776e-16, 0.6069, 0.2), (1.776e-16, 0.6213, 0.2), (1.776e-16, 0.6349, 0.2), (1.776e-16, 0.6477, 0.2)], [], [])
_uv = me_cube_005.uv_layers.new(name='UVMap')
_uv.uv.foreach_set('vector', [])
me_cube_005.use_remesh_fix_poles = True
me_cube_005.use_remesh_preserve_attributes = False
me_cube_005.update()
me_cylinder_005 = bpy.data.meshes.new('Cylinder.005')
me_cylinder_005.from_pydata([(0.0, -9.154e-09, 3.389), (0.2, 9.154e-09, 3.389), (-1.49e-08, 0.02705, 3.378), (0.2, 0.02705, 3.378), (-1.49e-08, 0.03826, 3.351), (0.2, 0.03826, 3.351), (-1.49e-08, 0.02705, 3.324), (0.2, 0.02705, 3.324), (-2.98e-08, -1.25e-08, 3.312), (0.2, 5.809e-09, 3.312), (-1.49e-08, -0.02705, 3.324), (0.2, -0.02705, 3.324), (-1.49e-08, -0.03826, 3.351), (0.2, -0.03826, 3.351), (-1.49e-08, -0.02705, 3.378), (0.2, -0.02705, 3.378)], [], [(0, 1, 3, 2), (2, 3, 5, 4), (4, 5, 7, 6), (6, 7, 9, 8), (8, 9, 11, 10), (10, 11, 13, 12), (12, 13, 15, 14), (14, 15, 1, 0)])
_uv = me_cylinder_005.uv_layers.new(name='UVMap')
_uv.uv.foreach_set('vector', [1.0, 0.5, 1.0, 1.0, 0.875, 1.0, 0.875, 0.5, 0.875, 0.5, 0.875, 1.0, 0.75, 1.0, 0.75, 0.5, 0.75, 0.5, 0.75, 1.0, 0.625, 1.0, 0.625, 0.5, 0.625, 0.5, 0.625, 1.0, 0.5, 1.0, 0.5, 0.5, 0.5, 0.5, 0.5, 1.0, 0.375, 1.0, 0.375, 0.5, 0.375, 0.5, 0.375, 1.0, 0.25, 1.0, 0.25, 0.5, 0.25, 0.5, 0.25, 1.0, 0.125, 1.0, 0.125, 0.5, 0.125, 0.5, 0.125, 1.0, 0.0, 1.0, 0.0, 0.5])
me_cylinder_005.use_remesh_fix_poles = True
me_cylinder_005.use_remesh_preserve_attributes = False
me_cylinder_005.update()
me_cylinder_002 = bpy.data.meshes.new('Cylinder.002')
me_cylinder_002.from_pydata([(0.0, -9.154e-09, 0.8515), (0.2, 9.154e-09, 0.8515), (-1.49e-08, 0.00977, 0.8474), (0.2, 0.00977, 0.8474), (-1.49e-08, 0.01382, 0.8377), (0.2, 0.01382, 0.8377), (-1.49e-08, 0.00977, 0.8279), (0.2, 0.00977, 0.8279), (-2.98e-08, -1.036e-08, 0.8238), (0.2, 7.946e-09, 0.8238), (-1.49e-08, -0.00977, 0.8279), (0.2, -0.00977, 0.8279), (-1.49e-08, -0.01382, 0.8377), (0.2, -0.01382, 0.8377), (-1.49e-08, -0.00977, 0.8474), (0.2, -0.00977, 0.8474)], [], [(0, 1, 3, 2), (2, 3, 5, 4), (4, 5, 7, 6), (6, 7, 9, 8), (8, 9, 11, 10), (10, 11, 13, 12), (12, 13, 15, 14), (14, 15, 1, 0)])
_uv = me_cylinder_002.uv_layers.new(name='UVMap')
_uv.uv.foreach_set('vector', [1.0, 0.5, 1.0, 1.0, 0.875, 1.0, 0.875, 0.5, 0.875, 0.5, 0.875, 1.0, 0.75, 1.0, 0.75, 0.5, 0.75, 0.5, 0.75, 1.0, 0.625, 1.0, 0.625, 0.5, 0.625, 0.5, 0.625, 1.0, 0.5, 1.0, 0.5, 0.5, 0.5, 0.5, 0.5, 1.0, 0.375, 1.0, 0.375, 0.5, 0.375, 0.5, 0.375, 1.0, 0.25, 1.0, 0.25, 0.5, 0.25, 0.5, 0.25, 1.0, 0.125, 1.0, 0.125, 0.5, 0.125, 0.5, 0.125, 1.0, 0.0, 1.0, 0.0, 0.5])
me_cylinder_002.use_remesh_fix_poles = True
me_cylinder_002.use_remesh_preserve_attributes = False
me_cylinder_002.update()
me_cylinder_004 = bpy.data.meshes.new('Cylinder.004')
me_cylinder_004.from_pydata([(0.0, -9.154e-09, 2.541), (0.2, 9.154e-09, 2.541), (-1.49e-08, 0.01954, 2.533), (0.2, 0.01954, 2.533), (-1.49e-08, 0.02763, 2.513), (0.2, 0.02763, 2.513), (-1.49e-08, 0.01954, 2.493), (0.2, 0.01954, 2.493), (-2.98e-08, -1.157e-08, 2.485), (0.2, 6.738e-09, 2.485), (-1.49e-08, -0.01954, 2.493), (0.2, -0.01954, 2.493), (-1.49e-08, -0.02763, 2.513), (0.2, -0.02763, 2.513), (-1.49e-08, -0.01954, 2.533), (0.2, -0.01954, 2.533)], [], [(0, 1, 3, 2), (2, 3, 5, 4), (4, 5, 7, 6), (6, 7, 9, 8), (8, 9, 11, 10), (10, 11, 13, 12), (12, 13, 15, 14), (14, 15, 1, 0)])
_uv = me_cylinder_004.uv_layers.new(name='UVMap')
_uv.uv.foreach_set('vector', [1.0, 0.5, 1.0, 1.0, 0.875, 1.0, 0.875, 0.5, 0.875, 0.5, 0.875, 1.0, 0.75, 1.0, 0.75, 0.5, 0.75, 0.5, 0.75, 1.0, 0.625, 1.0, 0.625, 0.5, 0.625, 0.5, 0.625, 1.0, 0.5, 1.0, 0.5, 0.5, 0.5, 0.5, 0.5, 1.0, 0.375, 1.0, 0.375, 0.5, 0.375, 0.5, 0.375, 1.0, 0.25, 1.0, 0.25, 0.5, 0.25, 0.5, 0.25, 1.0, 0.125, 1.0, 0.125, 0.5, 0.125, 0.5, 0.125, 1.0, 0.0, 1.0, 0.0, 0.5])
me_cylinder_004.use_remesh_fix_poles = True
me_cylinder_004.use_remesh_preserve_attributes = False
me_cylinder_004.update()
me_cylinder_006 = bpy.data.meshes.new('Cylinder.006')
me_cylinder_006.from_pydata([(0.0, -9.154e-09, 4.237), (0.2, 9.154e-09, 4.237), (-1.49e-08, 0.03437, 4.223), (0.2, 0.03437, 4.223), (-1.49e-08, 0.04861, 4.188), (0.2, 0.04861, 4.188), (-1.49e-08, 0.03437, 4.154), (0.2, 0.03437, 4.154), (-2.98e-08, -1.34e-08, 4.14), (0.2, 4.904e-09, 4.14), (-1.49e-08, -0.03437, 4.154), (0.2, -0.03437, 4.154), (-1.49e-08, -0.04861, 4.188), (0.2, -0.04861, 4.188), (-1.49e-08, -0.03437, 4.223), (0.2, -0.03437, 4.223)], [], [(0, 1, 3, 2), (2, 3, 5, 4), (4, 5, 7, 6), (6, 7, 9, 8), (8, 9, 11, 10), (10, 11, 13, 12), (12, 13, 15, 14), (14, 15, 1, 0)])
_uv = me_cylinder_006.uv_layers.new(name='UVMap')
_uv.uv.foreach_set('vector', [1.0, 0.5, 1.0, 1.0, 0.875, 1.0, 0.875, 0.5, 0.875, 0.5, 0.875, 1.0, 0.75, 1.0, 0.75, 0.5, 0.75, 0.5, 0.75, 1.0, 0.625, 1.0, 0.625, 0.5, 0.625, 0.5, 0.625, 1.0, 0.5, 1.0, 0.5, 0.5, 0.5, 0.5, 0.5, 1.0, 0.375, 1.0, 0.375, 0.5, 0.375, 0.5, 0.375, 1.0, 0.25, 1.0, 0.25, 0.5, 0.25, 0.5, 0.25, 1.0, 0.125, 1.0, 0.125, 0.5, 0.125, 0.5, 0.125, 1.0, 0.0, 1.0, 0.0, 0.5])
me_cylinder_006.use_remesh_fix_poles = True
me_cylinder_006.use_remesh_preserve_attributes = False
me_cylinder_006.update()
me_cylinder_001 = bpy.data.meshes.new('Cylinder.001')
me_cylinder_001.from_pydata([(0.2, 9.154e-09, 0.01063), (-2.98e-08, -9.154e-09, 0.01063), (0.2, 0.007519, 0.007519), (-1.49e-08, 0.007519, 0.007519), (0.2, 0.01063, 0.0), (-1.49e-08, 0.01063, -9.296e-10), (0.2, 0.007519, -0.007519), (-1.49e-08, 0.007519, -0.007519), (0.2, 8.224e-09, -0.01063), (0.0, -1.008e-08, -0.01063), (0.2, -0.007519, -0.007519), (-1.49e-08, -0.007519, -0.007519), (0.2, -0.01063, 5.916e-10), (-1.49e-08, -0.01063, -3.38e-10), (0.2, -0.007519, 0.007519), (-1.49e-08, -0.007519, 0.007519)], [], [(0, 1, 3, 2), (2, 3, 5, 4), (4, 5, 7, 6), (6, 7, 9, 8), (8, 9, 11, 10), (10, 11, 13, 12), (12, 13, 15, 14), (14, 15, 1, 0)])
_uv = me_cylinder_001.uv_layers.new(name='UVMap')
_uv.uv.foreach_set('vector', [1.0, 0.5, 1.0, 1.0, 0.875, 1.0, 0.875, 0.5, 0.875, 0.5, 0.875, 1.0, 0.75, 1.0, 0.75, 0.5, 0.75, 0.5, 0.75, 1.0, 0.625, 1.0, 0.625, 0.5, 0.625, 0.5, 0.625, 1.0, 0.5, 1.0, 0.5, 0.5, 0.5, 0.5, 0.5, 1.0, 0.375, 1.0, 0.375, 0.5, 0.375, 0.5, 0.375, 1.0, 0.25, 1.0, 0.25, 0.5, 0.25, 0.5, 0.25, 1.0, 0.125, 1.0, 0.125, 0.5, 0.125, 0.5, 0.125, 1.0, 0.0, 1.0, 0.0, 0.5])
me_cylinder_001.use_remesh_fix_poles = True
me_cylinder_001.use_remesh_preserve_attributes = False
me_cylinder_001.update()
me_cylinder_003 = bpy.data.meshes.new('Cylinder.003')
me_cylinder_003.from_pydata([(0.0, -9.154e-09, 1.693), (0.2, 9.154e-09, 1.693), (-1.49e-08, 0.01278, 1.688), (0.2, 0.01278, 1.688), (-1.49e-08, 0.01807, 1.675), (0.2, 0.01807, 1.675), (-1.49e-08, 0.01278, 1.663), (0.2, 0.01278, 1.663), (-2.98e-08, -1.073e-08, 1.657), (0.2, 7.574e-09, 1.657), (-1.49e-08, -0.01278, 1.663), (0.2, -0.01278, 1.663), (-1.49e-08, -0.01807, 1.675), (0.2, -0.01807, 1.675), (-1.49e-08, -0.01278, 1.688), (0.2, -0.01278, 1.688)], [], [(0, 1, 3, 2), (2, 3, 5, 4), (4, 5, 7, 6), (6, 7, 9, 8), (8, 9, 11, 10), (10, 11, 13, 12), (12, 13, 15, 14), (14, 15, 1, 0)])
_uv = me_cylinder_003.uv_layers.new(name='UVMap')
_uv.uv.foreach_set('vector', [1.0, 0.5, 1.0, 1.0, 0.875, 1.0, 0.875, 0.5, 0.875, 0.5, 0.875, 1.0, 0.75, 1.0, 0.75, 0.5, 0.75, 0.5, 0.75, 1.0, 0.625, 1.0, 0.625, 0.5, 0.625, 0.5, 0.625, 1.0, 0.5, 1.0, 0.5, 0.5, 0.5, 0.5, 0.5, 1.0, 0.375, 1.0, 0.375, 0.5, 0.375, 0.5, 0.375, 1.0, 0.25, 1.0, 0.25, 0.5, 0.25, 0.5, 0.25, 1.0, 0.125, 1.0, 0.125, 0.5, 0.125, 0.5, 0.125, 1.0, 0.0, 1.0, 0.0, 0.5])
me_cylinder_003.use_remesh_fix_poles = True
me_cylinder_003.use_remesh_preserve_attributes = False
me_cylinder_003.update()
me_plane_002 = bpy.data.meshes.new('Plane.002')
me_plane_002.from_pydata([(0.0, 200.0, 8.742e-06), (200.0, 200.0, 8.742e-06), (0.0, 0.0, -8.742e-06), (200.0, 0.0, -8.742e-06)], [], [(0, 1, 3, 2)])
_uv = me_plane_002.uv_layers.new(name='UVMap')
_uv.uv.foreach_set('vector', [0.0, 0.0, 1.0, 0.0, 1.0, 1.0, 0.0, 1.0])
me_plane_002.use_remesh_fix_poles = True
me_plane_002.use_remesh_preserve_attributes = False
me_plane_002.update()
me_cube = bpy.data.meshes.new('Cube')
me_cube.from_pydata([(-0.5, -0.1, -0.25), (-0.5, -0.1, 0.25), (-0.5, 0.1, -0.25), (-0.5, 0.1, 0.25), (0.5, -0.1, -0.25), (0.5, -0.1, 0.25), (0.5, 0.1, -0.25), (0.5, 0.1, 0.25)], [], [(0, 1, 3, 2), (2, 3, 7, 6), (6, 7, 5, 4), (4, 5, 1, 0), (2, 6, 4, 0), (7, 3, 1, 5)])
_uv = me_cube.uv_layers.new(name='UVMap')
_uv.uv.foreach_set('vector', [0.375, 0.0, 0.625, 0.0, 0.625, 0.25, 0.375, 0.25, 0.375, 0.25, 0.625, 0.25, 0.625, 0.5, 0.375, 0.5, 0.375, 0.5, 0.625, 0.5, 0.625, 0.75, 0.375, 0.75, 0.375, 0.75, 0.625, 0.75, 0.625, 1.0, 0.375, 1.0, 0.125, 0.5, 0.375, 0.5, 0.375, 0.75, 0.125, 0.75, 0.625, 0.5, 0.875, 0.5, 0.875, 0.75, 0.625, 0.75])
me_cube.use_remesh_fix_poles = True
me_cube.use_remesh_preserve_attributes = False
me_cube.update()
me_cube_009 = bpy.data.meshes.new('Cube.009')
me_cube_009.from_pydata([(-0.4, -0.1, -0.15), (-0.4, -0.1, 0.15), (-0.5, 0.1, -0.25), (-0.5, 0.1, 0.25), (0.4, -0.1, -0.15), (0.4, -0.1, 0.15), (0.5, 0.1, -0.25), (0.5, 0.1, 0.25), (-0.5, -0.1, -0.25), (-0.5, -0.1, 0.25), (0.5, -0.1, 0.25), (0.5, -0.1, -0.25), (-0.4, 0.1, -0.15), (-0.4, 0.1, 0.15), (0.4, 0.1, -0.15), (0.4, 0.1, 0.15)], [], [(8, 9, 3, 2), (1, 0, 12, 13), (6, 7, 10, 11), (0, 4, 14, 12), (2, 6, 11, 8), (7, 3, 9, 10), (0, 1, 9, 8), (5, 4, 11, 10), (4, 0, 8, 11), (1, 5, 10, 9), (5, 1, 13, 15), (4, 5, 15, 14), (3, 7, 15, 13), (3, 13, 12, 2), (6, 2, 12, 14), (6, 14, 15, 7)])
_uv = me_cube_009.uv_layers.new(name='UVMap')
_uv.uv.foreach_set('vector', [0.375, 0.0, 0.625, 0.0, 0.625, 0.25, 0.375, 0.25, 0.575, 0.975, 0.425, 0.975, 0.425, 0.975, 0.575, 0.975, 0.375, 0.5, 0.625, 0.5, 0.625, 0.75, 0.375, 0.75, 0.425, 0.975, 0.425, 0.775, 0.425, 0.775, 0.425, 0.975, 0.125, 0.5, 0.375, 0.5, 0.375, 0.75, 0.125, 0.75, 0.625, 0.5, 0.875, 0.5, 0.875, 0.75, 0.625, 0.75, 0.425, 0.975, 0.575, 0.975, 0.625, 1.0, 0.375, 1.0, 0.575, 0.775, 0.425, 0.775, 0.375, 0.75, 0.625, 0.75, 0.425, 0.775, 0.425, 0.975, 0.375, 1.0, 0.375, 0.75, 0.575, 0.975, 0.575, 0.775, 0.625, 0.75, 0.625, 1.0, 0.575, 0.775, 0.575, 0.975, 0.575, 0.975, 0.575, 0.775, 0.425, 0.775, 0.575, 0.775, 0.575, 0.775, 0.425, 0.775, 0.875, 0.5, 0.625, 0.5, 0.575, 0.775, 0.575, 0.975, 0.875, 0.5, 0.575, 0.975, 0.425, 0.975, 0.375, 0.25, 0.375, 0.5, 0.375, 0.25, 0.425, 0.975, 0.425, 0.775, 0.375, 0.5, 0.425, 0.775, 0.575, 0.775, 0.625, 0.5])
me_cube_009.use_remesh_fix_poles = True
me_cube_009.use_remesh_preserve_attributes = False
me_cube_009.update()
me_cylinder_007 = bpy.data.meshes.new('Cylinder.007')
me_cylinder_007.from_pydata([(-0.04451, 3.832e-08, 0.8372), (-0.04451, -3.832e-08, -1.214e-07), (-0.03148, 0.03148, 0.8372), (-0.03148, 0.03148, -6e-08), (6.321e-08, 0.04451, 0.8372), (3.892e-09, 0.04451, -6.238e-08), (0.03148, 0.03148, 0.8372), (0.03148, 0.03148, -6.475e-08), (0.04451, 3.443e-08, 0.8372), (0.04451, -4.221e-08, -3.361e-09), (0.03148, -0.03148, 0.8372), (0.03148, -0.03148, -6.475e-08), (6.073e-08, -0.04451, 0.8372), (1.415e-09, -0.04451, -6.238e-08), (-0.03148, -0.03148, 0.8372), (-0.03148, -0.03148, -6e-08)], [], [(0, 1, 3, 2), (2, 3, 5, 4), (4, 5, 7, 6), (6, 7, 9, 8), (8, 9, 11, 10), (10, 11, 13, 12), (12, 13, 15, 14), (14, 15, 1, 0)])
_uv = me_cylinder_007.uv_layers.new(name='UVMap')
_uv.uv.foreach_set('vector', [1.0, 0.5, 1.0, 1.0, 0.875, 1.0, 0.875, 0.5, 0.875, 0.5, 0.875, 1.0, 0.75, 1.0, 0.75, 0.5, 0.75, 0.5, 0.75, 1.0, 0.625, 1.0, 0.625, 0.5, 0.625, 0.5, 0.625, 1.0, 0.5, 1.0, 0.5, 0.5, 0.5, 0.5, 0.5, 1.0, 0.375, 1.0, 0.375, 0.5, 0.375, 0.5, 0.375, 1.0, 0.25, 1.0, 0.25, 0.5, 0.25, 0.5, 0.25, 1.0, 0.125, 1.0, 0.125, 0.5, 0.125, 0.5, 0.125, 1.0, 0.0, 1.0, 0.0, 0.5])
me_cylinder_007.use_remesh_fix_poles = True
me_cylinder_007.use_remesh_preserve_attributes = False
me_cylinder_007.update()

# ---- curves / text
cu_nurbspath = bpy.data.curves.new('NurbsPath', 'CURVE')
cu_nurbspath.dimensions = '3D'
_sp = cu_nurbspath.splines.new('NURBS'); _sp.points.add(2)
_sp.points.foreach_set('co', [8.186e-15, 1.873e-07, 4.609, 1.0, 2.44e-08, 0.1, 2.129, 1.0, -8.186e-15, -1.873e-07, -0.3515, 1.0])
_sp.points.foreach_set('radius', [1.013, 1.013, 1.013])
_sp.order_u = 3
_sp.order_v = 0
_sp.use_endpoint_u = True
cu_nurbspath.use_path = True
cu_nurbspath.bevel_mode = 'OBJECT'
cu_nurbspath.fill_mode = 'FULL'
cu_nurbspath.use_fill_caps = True
cu_circle_001 = bpy.data.curves.new('Circle.001', 'CURVE')
cu_circle_001.dimensions = '3D'
_sp = cu_circle_001.splines.new('POLY'); _sp.points.add(20)
_sp.points.foreach_set('co', [-0.09808, -0.01951, 0.0, 0.0, -0.09239, -0.03827, 0.0, 0.0, -0.08315, -0.05556, 0.0, 0.0, -0.07071, -0.07071, 0.0, 0.0, -0.05556, -0.08315, 0.0, 0.0, -0.03827, -0.09239, 0.0, 0.0, -0.01951, -0.09808, 0.0, 0.0, 8.742e-09, -0.1, 0.0, 0.0, 0.01951, -0.09808, 0.0, 0.0, 0.03827, -0.09239, 0.0, 0.0, 0.05556, -0.08315, 0.0, 0.0, 0.07071, -0.07071, 0.0, 0.0, 0.08315, -0.05556, 0.0, 0.0, 0.09239, -0.03827, 0.0, 0.0, 0.09808, -0.01951, 0.0, 0.0, 0.1, 1.311e-08, 0.0, 0.0, 0.05255, 0.003838, 0.0, 0.0, 0.025, 0.03422, 0.0, 0.0, -0.025, 0.03422, 0.0, 0.0, -0.05255, 0.003838, 0.0, 0.0, -0.1, -4.371e-09, 0.0, 0.0])
_sp.points.foreach_set('radius', [0.1, 0.1, 0.1, 0.1, 0.1, 0.1, 0.1, 0.1, 0.1, 0.1, 0.1, 0.1, 0.1, 0.1, 0.1, 0.1, 0.1, 0.1, 0.1, 0.1, 0.1])
_sp.order_v = 0
_sp.resolution_v = 0
_sp.use_cyclic_u = True
_sp.use_smooth = False
cu_circle_001.fill_mode = 'FULL'
cu_circle_002 = bpy.data.curves.new('Circle.002', 'CURVE')
cu_circle_002.dimensions = '3D'
_sp = cu_circle_002.splines.new('POLY'); _sp.points.add(20)
_sp.points.foreach_set('co', [-0.09808, -0.01951, 0.0, 0.0, -0.09239, -0.03827, 0.0, 0.0, -0.08315, -0.05556, 0.0, 0.0, -0.07071, -0.07071, 0.0, 0.0, -0.05556, -0.08315, 0.0, 0.0, -0.03827, -0.09239, 0.0, 0.0, -0.01951, -0.09808, 0.0, 0.0, 8.742e-09, -0.1, 0.0, 0.0, 0.01951, -0.09808, 0.0, 0.0, 0.03827, -0.09239, 0.0, 0.0, 0.05556, -0.08315, 0.0, 0.0, 0.07071, -0.07071, 0.0, 0.0, 0.08315, -0.05556, 0.0, 0.0, 0.09239, -0.03827, 0.0, 0.0, 0.09808, -0.01951, 0.0, 0.0, 0.1, 1.311e-08, 0.0, 0.0, 0.05255, 0.003838, 0.0, 0.0, 0.025, 0.03422, 0.0, 0.0, -0.025, 0.03422, 0.0, 0.0, -0.05255, 0.003838, 0.0, 0.0, -0.1, -4.371e-09, 0.0, 0.0])
_sp.points.foreach_set('radius', [0.1, 0.1, 0.1, 0.1, 0.1, 0.1, 0.1, 0.1, 0.1, 0.1, 0.1, 0.1, 0.1, 0.1, 0.1, 0.1, 0.1, 0.1, 0.1, 0.1, 0.1])
_sp.order_v = 0
_sp.resolution_v = 0
_sp.use_cyclic_u = True
_sp.use_smooth = False
cu_circle_002.fill_mode = 'FULL'

# ---- objects
ob_camera = bpy.data.objects.new('Camera', cam_camera)
ob_light = bpy.data.objects.new('Light', light_light)
ob_25_5 = bpy.data.objects.new('25.5"', me_cube_001)
ob_27 = bpy.data.objects.new('27"', me_cube_002)
ob_34 = bpy.data.objects.new('34"', me_cube_004)
ob_nurbspath = bpy.data.objects.new('NurbsPath', cu_nurbspath)
ob_circle = bpy.data.objects.new('Circle', cu_circle_001)
ob_fret = bpy.data.objects.new('Fret', me_nurbspath_001)
ob_25_5__001 = bpy.data.objects.new('25.5".001', me_cube_007)
ob_27__001 = bpy.data.objects.new('27".001', me_cube_006)
ob_34__001 = bpy.data.objects.new('34".001', me_cube_005)
ob_circle_001 = bpy.data.objects.new('Circle.001', cu_circle_002)
ob_string_a = bpy.data.objects.new('String A', me_cylinder_005)
ob_string_b = bpy.data.objects.new('String B', me_cylinder_002)
ob_string_d = bpy.data.objects.new('String D', me_cylinder_004)
ob_string_e = bpy.data.objects.new('String E', me_cylinder_006)
ob_string_e_1 = bpy.data.objects.new('String e', me_cylinder_001)
ob_string_g = bpy.data.objects.new('String G', me_cylinder_003)
ob_ground = bpy.data.objects.new('Ground', me_plane_002)
ob_note = bpy.data.objects.new('Note', me_cube)
ob_notefretboard = bpy.data.objects.new('NoteFretboard', me_cube_009)
ob_notestand = bpy.data.objects.new('NoteStand', me_cylinder_007)

# ---- transforms, parenting, visibility, modifiers, constraints
ob_camera.location = (7.359, -6.926, 4.958)
ob_camera.rotation_euler = (1.109, 0.0, 0.8149)
ob_camera.lock_rotations_4d = False
ob_camera.empty_display_type = 'ARROWS'
ob_camera.color = (0.0, 0.0, 0.0, 0.0)
ob_camera.display_type = 'WIRE'
ob_camera.lineart.crease_threshold = 0.0
ob_light.location = (4.076, 1.005, 5.904)
ob_light.rotation_euler = (0.6503, 0.05522, 1.866)
ob_light.lock_rotations_4d = False
ob_light.empty_display_type = 'ARROWS'
ob_light.color = (0.0, 0.0, 0.0, 0.0)
ob_light.lineart.crease_threshold = 0.0
ob_25_5.location = (0.0, 0.0, 0.0)
ob_27.location = (0.0, 0.0, 0.0)
ob_34.location = (0.0, 0.0, 0.0)
ob_nurbspath.location = (0.0, 0.0, 0.0)
_m = ob_nurbspath.modifiers.new('EdgeSplit', 'EDGE_SPLIT')
ob_circle.location = (0.0, 0.0, 0.0)
ob_circle.scale = (1.0, -1.0, 1.0)
ob_fret.location = (0.0, 0.0, 0.0)
ob_25_5__001.location = (0.0, 0.0, 0.0)
ob_27__001.location = (0.0, 0.0, 0.0)
ob_34__001.location = (0.0, 0.0, 0.0)
ob_circle_001.location = (0.0, 0.0, 0.0)
ob_circle_001.scale = (1.0, -1.0, 1.0)
ob_string_a.location = (0.0, 0.0, 0.0)
ob_string_b.location = (0.0, 0.0, 0.0)
ob_string_d.location = (0.0, 0.0, 0.0)
ob_string_e.location = (0.0, 0.0, 0.0)
ob_string_e_1.location = (0.0, 0.0, 0.0)
ob_string_g.location = (0.0, 0.0, 0.0)
ob_ground.location = (0.0, 0.0, -1.0)
ob_ground.scale = (1.0, 1.0, 0.0)
ob_note.location = (0.0, 0.0, 0.0)
ob_notefretboard.location = (0.0, 0.0, 0.0)
ob_notestand.location = (0.0, 0.0, 0.0)
cu_nurbspath.bevel_object = ob_circle

# ---- collection membership
scene.collection.objects.link(ob_camera)
scene.collection.objects.link(ob_light)
col_scalelengths.objects.link(ob_25_5)
col_scalelengths.objects.link(ob_27)
col_scalelengths.objects.link(ob_34)
col_fret.objects.link(ob_nurbspath)
col_fret.objects.link(ob_circle)
col_fret.objects.link(ob_fret)
col_guitars.objects.link(ob_25_5__001)
col_guitars.objects.link(ob_27__001)
col_guitars.objects.link(ob_34__001)
col_guitars.objects.link(ob_circle_001)
col_strings.objects.link(ob_string_a)
col_strings.objects.link(ob_string_b)
col_strings.objects.link(ob_string_d)
col_strings.objects.link(ob_string_e)
col_strings.objects.link(ob_string_e_1)
col_strings.objects.link(ob_string_g)
col_ground.objects.link(ob_ground)
col_note.objects.link(ob_note)
col_note.objects.link(ob_notefretboard)
col_note.objects.link(ob_notestand)
def _layer_coll(name, lc=None):
    lc = lc or bpy.context.view_layer.layer_collection
    for c in lc.children:
        if c.name == name: return c
        r = _layer_coll(name, c)
        if r: return r
_layer_coll('ScaleLengths').exclude = True

# ---- scene / render settings (as saved in the file)
scene.camera = ob_camera
scene.frame_start = 1; scene.frame_end = 250; scene.frame_set(16)
scene.render.engine = 'BLENDER_EEVEE_NEXT'
scene.cycles.sampling_pattern = 'TABULATED_SOBOL'
scene.cycles.use_light_tree = False
scene.view_settings.view_transform = 'Filmic'
bpy.context.view_layer.update()
